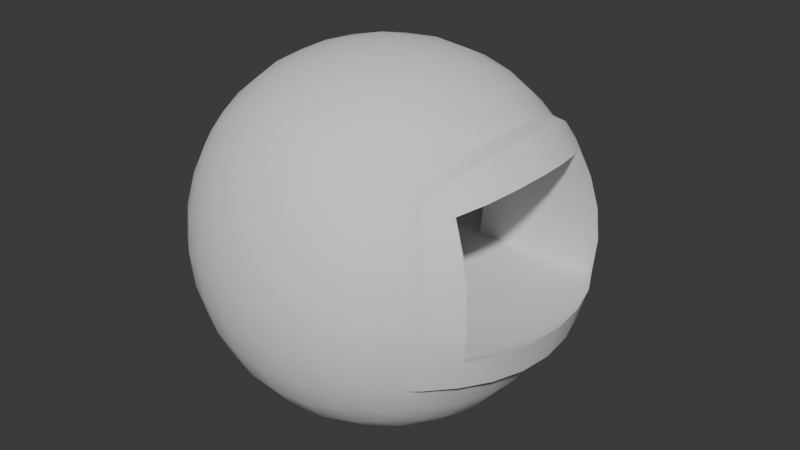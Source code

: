 # Source: PlanetaBalcon.blend  (saved by Blender 4.2.66; exported with 4.5.12 LTS)
import bpy
from mathutils import Matrix  # noqa: F401  (used for matrix-valued properties, if any)

bpy.ops.wm.read_factory_settings(use_empty=True)
scene = bpy.context.scene
scene.name = 'Scene'

# ---- collections
col_collection = bpy.data.collections.new('Collection'); scene.collection.children.link(col_collection)

# ---- node groups
ng_smooth_by_angle = bpy.data.node_groups.new('Smooth by Angle', 'GeometryNodeTree')
_s = ng_smooth_by_angle.interface.new_socket(name='Mesh', in_out='OUTPUT', socket_type='NodeSocketGeometry')
_s = ng_smooth_by_angle.interface.new_socket(name='Mesh', in_out='INPUT', socket_type='NodeSocketGeometry')
_s = ng_smooth_by_angle.interface.new_socket(name='Angle', in_out='INPUT', socket_type='NodeSocketFloat')
_s.subtype = 'ANGLE'
_s.default_value = 0.5236
_s.min_value = 0.0
_s.max_value = 3.142
_s.description = 'Maximum face angle for smooth edges'
_s = ng_smooth_by_angle.interface.new_socket(name='Ignore Sharpness', in_out='INPUT', socket_type='NodeSocketBool')
_s.force_non_field = True
ng_smooth_by_angle.description = 'Set the sharpness of mesh edges based on the angle between the neighboring faces'
ng_smooth_by_angle.is_modifier = True
_N = ng_smooth_by_angle.nodes; _L = ng_smooth_by_angle.links
n0 = _N.new('GeometryNodeSetShadeSmooth'); n0.name = 'Set Shade Smooth'; n0.location = (120, -80)
n0.domain = 'EDGE'
n1 = _N.new('GeometryNodeSetShadeSmooth'); n1.name = 'Set Shade Smooth.001'; n1.location = (300, -80)
n2 = _N.new('NodeGroupOutput'); n2.name = 'Group Output'; n2.location = (480, -80)
n3 = _N.new('GeometryNodeInputMeshEdgeAngle'); n3.name = 'Edge Angle'; n3.location = (-440, -240)
n4 = _N.new('NodeGroupInput'); n4.name = 'Group Input'; n4.location = (-80, -80)
n5 = _N.new('GeometryNodeInputEdgeSmooth'); n5.name = 'Is Edge Smooth'; n5.location = (-260, -120)
n6 = _N.new('GeometryNodeInputShadeSmooth'); n6.name = 'Is Shade Smooth'; n6.location = (-440, -397)
n7 = _N.new('FunctionNodeCompare'); n7.name = 'Compare'; n7.location = (-260, -260)
n7.operation = 'LESS_EQUAL'
n7.inputs[6].default_value = (0.0, 0.0, 0.0, 0.0)
n7.inputs[7].default_value = (0.0, 0.0, 0.0, 0.0)
n8 = _N.new('FunctionNodeBooleanMath'); n8.name = 'Boolean Math.001'; n8.location = (-80, -260)
n9 = _N.new('NodeGroupInput'); n9.name = 'Group Input.001'; n9.location = (-440, -329)
n10 = _N.new('NodeGroupInput'); n10.name = 'Group Input.002'; n10.location = (-259, -189)
n11 = _N.new('FunctionNodeBooleanMath'); n11.name = 'Boolean Math'; n11.location = (-80, -149)
n11.operation = 'OR'
n12 = _N.new('FunctionNodeBooleanMath'); n12.name = 'Boolean Math.002'; n12.location = (-260, -380)
n12.operation = 'OR'
n13 = _N.new('NodeGroupInput'); n13.name = 'Group Input.003'; n13.location = (-440, -460)
_L.new(n3.outputs[0], n7.inputs[0])
_L.new(n1.outputs[0], n2.inputs[0])
_L.new(n9.outputs[1], n7.inputs[1])
_L.new(n7.outputs[0], n8.inputs[0])
_L.new(n4.outputs[0], n0.inputs[0])
_L.new(n0.outputs[0], n1.inputs[0])
_L.new(n8.outputs[0], n0.inputs[2])
_L.new(n10.outputs[2], n11.inputs[1])
_L.new(n5.outputs[0], n11.inputs[0])
_L.new(n11.outputs[0], n0.inputs[1])
_L.new(n13.outputs[2], n12.inputs[1])
_L.new(n6.outputs[0], n12.inputs[0])
_L.new(n12.outputs[0], n8.inputs[1])
n2.is_active_output = True

# ---- world
world_world = bpy.data.worlds.new('World'); scene.world = world_world
world_world.use_nodes = True; world_world.node_tree.nodes.clear()
_N = world_world.node_tree.nodes; _L = world_world.node_tree.links
n0 = _N.new('ShaderNodeOutputWorld'); n0.name = 'World Output'; n0.location = (300, 300)
n1 = _N.new('ShaderNodeBackground'); n1.name = 'Background'; n1.location = (10, 300)
n1.inputs[0].default_value = (0.05088, 0.05088, 0.05088, 1.0)
_L.new(n1.outputs[0], n0.inputs[0])
n0.is_active_output = True
world_world.color = (0.05088, 0.05088, 0.05088)
world_world.sun_shadow_jitter_overblur = 0.0

# ---- meshes
me_cube_001 = bpy.data.meshes.new('Cube.001')
me_cube_001.from_pydata([(-5.0, -5.0, -5.0), (-5.0, -5.0, 5.0), (-5.0, 5.0, -5.0), (-5.0, 5.0, 5.0), (5.0, -5.0, -5.0), (5.0, -5.0, 5.0), (5.0, 5.0, -5.0), (5.0, 5.0, 5.0), (-5.351, 4.188, -5.351), (-5.729, 2.967, -5.729), (-5.996, 1.534, -5.996), (-6.096, -1.043e-07, -6.096), (-5.996, -1.534, -5.996), (-5.729, -2.966, -5.729), (-5.351, -4.188, -5.351), (-5.351, -5.351, -4.188), (-5.729, -5.729, -2.966), (-5.996, -5.996, -1.534), (-6.096, -6.096, -1.49e-08), (-5.996, -5.996, 1.534), (-5.729, -5.729, 2.967), (-5.351, -5.351, 4.188), (-5.351, -4.188, 5.351), (-5.729, -2.966, 5.729), (-5.996, -1.534, 5.996), (-6.096, -8.941e-08, 6.096), (-5.996, 1.534, 5.996), (-5.729, 2.966, 5.729), (-5.351, 4.188, 5.351), (-5.351, 5.351, 4.188), (-5.729, 5.729, 2.967), (-5.996, 5.996, 1.534), (-6.096, 6.096, -1.341e-07), (-5.996, 5.996, -1.534), (-5.729, 5.729, -2.966), (-5.351, 5.351, -4.188), (4.188, 5.351, -5.351), (2.967, 5.729, -5.729), (1.534, 5.996, -5.996), (2.533e-07, 6.096, -6.096), (-1.534, 5.996, -5.996), (-2.966, 5.729, -5.729), (-4.188, 5.351, -5.351), (-4.188, 5.351, 5.351), (-2.966, 5.729, 5.729), (-1.534, 5.996, 5.996), (-1.639e-07, 6.096, 6.096), (1.534, 5.996, 5.996), (2.966, 5.729, 5.729), (4.188, 5.351, 5.351), (5.351, 5.351, 4.188), (5.729, 5.729, 2.967), (5.996, 5.996, 1.534), (6.096, 6.096, -1.341e-07), (5.996, 5.996, -1.534), (5.729, 5.729, -2.966), (5.351, 5.351, -4.188), (5.351, -4.188, -5.351), (5.729, -2.966, -5.729), (5.996, -1.534, -5.996), (6.096, -1.341e-07, -6.096), (5.996, 1.534, -5.996), (5.729, 2.966, -5.729), (5.351, 4.188, -5.351), (5.351, 4.188, 5.351), (5.729, 2.966, 5.729), (5.996, 1.534, 5.996), (6.096, 1.639e-07, 6.096), (5.996, -1.534, 5.996), (5.729, -2.966, 5.729), (5.351, -4.188, 5.351), (5.351, -5.351, 4.188), (5.729, -5.729, 2.967), (5.996, -5.996, 1.534), (6.096, -6.096, -1.341e-07), (5.996, -5.996, -1.534), (5.729, -5.729, -2.966), (5.351, -5.351, -4.188), (-4.188, -5.351, -5.351), (-2.966, -5.729, -5.729), (-1.534, -5.996, -5.996), (-2.533e-07, -6.096, -6.096), (1.534, -5.996, -5.996), (2.966, -5.729, -5.729), (4.188, -5.351, -5.351), (4.188, -5.351, 5.351), (2.966, -5.729, 5.729), (1.534, -5.996, 5.996), (2.235e-07, -6.096, 6.096), (-1.534, -5.996, 5.996), (-2.966, -5.729, 5.729), (-4.188, -5.351, 5.351), (-6.105, -4.318, -4.318), (-6.641, -4.553, -3.03), (-6.98, -4.744, -1.561), (-7.099, -4.82, -2.515e-08), (-6.98, -4.744, 1.561), (-6.641, -4.553, 3.03), (-6.105, -4.318, 4.318), (-6.641, -3.03, -4.553), (-7.29, -3.162, -3.162), (-7.684, -3.281, -1.619), (-7.818, -3.331, -2.235e-08), (-7.684, -3.281, 1.619), (-7.29, -3.162, 3.162), (-6.641, -3.03, 4.553), (-6.98, -1.561, -4.744), (-7.684, -1.619, -3.281), (-8.109, -1.676, -1.676), (-8.251, -1.701, 8.941e-08), (-8.109, -1.676, 1.676), (-7.684, -1.619, 3.281), (-6.98, -1.561, 4.744), (-7.099, 1.956e-08, -4.82), (-7.818, 1.267e-07, -3.331), (-8.251, -9.313e-09, -1.701), (-8.395, -1.043e-07, 1.192e-07), (-8.251, -1.909e-07, 1.701), (-7.818, -1.863e-07, 3.331), (-7.099, -2.31e-07, 4.82), (-6.98, 1.561, -4.744), (-7.684, 1.619, -3.281), (-8.109, 1.676, -1.676), (-8.251, 1.701, 1.155e-07), (-8.109, 1.676, 1.676), (-7.684, 1.619, 3.281), (-6.98, 1.561, 4.744), (-6.641, 3.03, -4.553), (-7.29, 3.162, -3.162), (-7.684, 3.281, -1.619), (-7.818, 3.331, 0.0), (-7.684, 3.281, 1.619), (-7.29, 3.162, 3.162), (-6.641, 3.03, 4.553), (-6.105, 4.318, -4.318), (-6.641, 4.553, -3.03), (-6.98, 4.744, -1.561), (-7.099, 4.82, -9.127e-08), (-6.98, 4.744, 1.561), (-6.641, 4.553, 3.03), (-6.105, 4.318, 4.318), (-4.318, 6.105, -4.318), (-4.553, 6.641, -3.03), (-4.744, 6.98, -1.561), (-4.82, 7.099, -1.146e-07), (-4.744, 6.98, 1.561), (-4.553, 6.641, 3.03), (-4.318, 6.105, 4.318), (-3.03, 6.641, -4.553), (-3.162, 7.29, -3.162), (-3.281, 7.684, -1.619), (-3.331, 7.818, -5.215e-08), (-3.281, 7.684, 1.619), (-3.162, 7.29, 3.162), (-3.03, 6.641, 4.553), (-1.561, 6.98, -4.744), (-1.619, 7.684, -3.281), (-1.676, 8.109, -1.676), (-1.701, 8.251, 8.941e-08), (-1.676, 8.109, 1.676), (-1.619, 7.684, 3.281), (-1.561, 6.98, 4.744), (2.58e-07, 7.099, -4.82), (2.459e-07, 7.818, -3.331), (-9.313e-09, 8.251, -1.701), (-1.645, 4.553, 2.682), (-1.611, 1.676, -1.693), (-2.459e-07, 7.818, 3.331), (-2.328e-07, 7.099, 4.82), (1.561, 6.98, -4.744), (1.619, 7.684, -3.281), (1.676, 8.109, -1.676), (1.701, 8.251, 1.155e-07), (1.676, 8.109, 1.676), (1.619, 7.684, 3.281), (1.561, 6.98, 4.744), (3.03, 6.641, -4.553), (3.162, 7.29, -3.162), (3.281, 7.684, -1.619), (3.331, 7.818, 0.0), (3.281, 7.684, 1.619), (3.162, 7.29, 3.162), (3.03, 6.641, 4.553), (4.318, 6.105, -4.318), (4.553, 6.641, -3.03), (4.744, 6.98, -1.561), (4.82, 7.099, -9.127e-08), (4.744, 6.98, 1.561), (4.553, 6.641, 3.03), (4.318, 6.105, 4.318), (6.105, 4.318, -4.318), (6.641, 4.553, -3.03), (6.98, 4.744, -1.561), (7.099, 4.82, -1.146e-07), (6.98, 4.744, 1.561), (6.641, 4.553, 3.03), (6.105, 4.318, 4.318), (6.641, 3.03, -4.553), (7.29, 3.162, -3.162), (7.684, 3.281, -1.619), (6.641, 3.03, 4.553), (6.98, 1.561, -4.744), (7.684, 1.619, -3.281), (8.109, 1.676, -1.676), (6.98, 1.561, 4.744), (7.099, -2.58e-07, -4.82), (7.818, -2.459e-07, -3.331), (8.251, 9.313e-09, -1.701), (7.099, 2.328e-07, 4.82), (6.98, -1.561, -4.744), (7.684, -1.619, -3.281), (8.109, -1.676, -1.676), (6.98, -1.561, 4.744), (6.641, -3.03, -4.553), (7.29, -3.162, -3.162), (7.684, -3.281, -1.619), (6.641, -3.03, 4.553), (6.105, -4.318, -4.318), (6.641, -4.553, -3.03), (6.98, -4.744, -1.561), (7.099, -4.82, -9.127e-08), (6.98, -4.744, 1.561), (6.641, -4.553, 3.03), (6.105, -4.318, 4.318), (4.318, -6.105, -4.318), (4.553, -6.641, -3.03), (4.744, -6.98, -1.561), (4.82, -7.099, -1.146e-07), (4.744, -6.98, 1.561), (4.553, -6.641, 3.03), (4.318, -6.105, 4.318), (3.03, -6.641, -4.553), (3.162, -7.29, -3.162), (3.281, -7.684, -1.619), (3.331, -7.818, -5.215e-08), (3.281, -7.684, 1.619), (3.162, -7.29, 3.162), (3.03, -6.641, 4.553), (1.561, -6.98, -4.744), (1.619, -7.684, -3.281), (1.676, -8.109, -1.676), (1.701, -8.251, 8.941e-08), (1.676, -8.109, 1.676), (1.619, -7.684, 3.281), (1.561, -6.98, 4.744), (-2.58e-07, -7.099, -4.82), (-2.459e-07, -7.818, -3.331), (9.313e-09, -8.251, -1.701), (1.639e-07, -8.395, 1.192e-07), (3.101e-07, -8.251, 1.701), (2.459e-07, -7.818, 3.331), (2.328e-07, -7.099, 4.82), (-1.561, -6.98, -4.744), (-1.619, -7.684, -3.281), (-1.676, -8.109, -1.676), (-1.701, -8.251, 1.192e-07), (-1.676, -8.109, 1.676), (-1.619, -7.684, 3.281), (-1.561, -6.98, 4.744), (-3.03, -6.641, -4.553), (-3.162, -7.29, -3.162), (-3.281, -7.684, -1.619), (-3.331, -7.818, 2.98e-08), (-3.281, -7.684, 1.619), (-3.162, -7.29, 3.162), (-3.03, -6.641, 4.553), (-4.318, -6.105, -4.318), (-4.553, -6.641, -3.03), (-4.744, -6.98, -1.561), (-4.82, -7.099, -1.863e-09), (-4.744, -6.98, 1.561), (-4.553, -6.641, 3.03), (-4.318, -6.105, 4.318), (-4.318, 4.318, -6.105), (-3.03, 4.553, -6.641), (-1.561, 4.744, -6.98), (1.518e-07, 4.82, -7.099), (1.561, 4.744, -6.98), (3.03, 4.553, -6.641), (4.318, 4.318, -6.105), (-4.553, 3.03, -6.641), (-3.162, 3.162, -7.29), (-1.619, 3.281, -7.684), (8.196e-08, 3.331, -7.818), (1.619, 3.281, -7.684), (3.162, 3.162, -7.29), (4.553, 3.03, -6.641), (-4.744, 1.561, -6.98), (-3.281, 1.619, -7.684), (-1.676, 1.676, -8.109), (8.754e-08, 1.701, -8.251), (1.676, 1.676, -8.109), (3.281, 1.619, -7.684), (4.744, 1.561, -6.98), (-4.82, -7.916e-08, -7.099), (-3.331, -7.451e-09, -7.818), (-1.701, 1.285e-07, -8.251), (7.451e-08, 2.831e-07, -8.395), (1.701, 3.697e-07, -8.251), (3.331, 2.459e-07, -7.818), (4.82, 5.402e-08, -7.099), (-4.744, -1.561, -6.98), (-3.281, -1.619, -7.684), (-1.676, -1.676, -8.109), (-5.588e-09, -1.701, -8.251), (1.676, -1.676, -8.109), (3.281, -1.619, -7.684), (4.744, -1.561, -6.98), (-4.553, -3.03, -6.641), (-3.162, -3.162, -7.29), (-1.619, -3.281, -7.684), (-7.451e-08, -3.331, -7.818), (1.619, -3.281, -7.684), (3.162, -3.162, -7.29), (4.553, -3.03, -6.641), (-4.318, -4.318, -6.105), (-3.03, -4.553, -6.641), (-1.561, -4.744, -6.98), (-1.844e-07, -4.82, -7.099), (1.561, -4.744, -6.98), (3.03, -4.553, -6.641), (4.318, -4.318, -6.105), (4.318, 4.318, 6.105), (3.03, 4.553, 6.641), (1.561, 4.744, 6.98), (-3.446e-08, 4.82, 7.099), (-1.561, 4.744, 6.98), (-3.03, 4.553, 6.641), (-4.318, 4.318, 6.105), (4.553, 3.03, 6.641), (3.162, 3.162, 7.29), (1.619, 3.281, 7.684), (-7.451e-09, 3.331, 7.818), (-1.619, 3.281, 7.684), (-3.162, 3.162, 7.29), (-4.553, 3.03, 6.641), (4.744, 1.561, 6.98), (3.281, 1.619, 7.684), (1.676, 1.676, 8.109), (-8.754e-08, 1.701, 8.251), (-1.676, 1.676, 8.109), (-3.281, 1.619, 7.684), (-4.744, 1.561, 6.98), (4.82, -7.916e-08, 7.099), (3.331, -1.863e-07, 7.818), (1.701, 9.313e-09, 8.251), (-1.043e-07, 1.639e-07, 8.395), (-1.701, 3.101e-07, 8.251), (-3.331, 2.459e-07, 7.818), (-4.82, 1.127e-07, 7.099), (4.744, -1.561, 6.98), (3.281, -1.619, 7.684), (1.676, -1.676, 8.109), (-5.588e-08, -1.701, 8.251), (-1.676, -1.676, 8.109), (-3.281, -1.619, 7.684), (-4.744, -1.561, 6.98), (4.553, -3.03, 6.641), (3.162, -3.162, 7.29), (1.619, -3.281, 7.684), (5.96e-08, -3.331, 7.818), (-1.619, -3.281, 7.684), (-3.162, -3.162, 7.29), (-4.553, -3.03, 6.641), (4.318, -4.318, 6.105), (3.03, -4.553, 6.641), (1.561, -4.744, 6.98), (1.406e-07, -4.82, 7.099), (-1.561, -4.744, 6.98), (-3.03, -4.553, 6.641), (-4.318, -4.318, 6.105), (-2.7, 4.744, -1.691), (-2.671, 4.82, -0.3862), (-2.643, 4.744, 1.175), (-2.566, 4.553, 2.644), (-0.8738, 4.318, 3.931), (-2.695, 3.281, -1.7), (-0.3371, 3.03, 4.167), (-2.691, 1.676, -1.695), (0.001827, 1.561, 4.358), (-2.693, -7.547e-08, -1.695), (0.1211, 1.48e-07, 4.434), (-2.691, -1.676, -1.695), (0.001827, -1.561, 4.358), (-2.695, -3.281, -1.7), (-0.3371, -3.03, 4.167), (-2.7, -4.744, -1.691), (-2.671, -4.82, -0.3862), (-2.643, -4.744, 1.175), (-2.566, -4.553, 2.644), (-0.8738, -4.318, 3.931), (-2.643, 0.0, 1.175), (-2.566, 0.0, 2.644), (-2.671, -4.768e-07, -0.3862), (-2.643, 1.612, 1.175), (-2.566, 1.547, 2.644), (-2.671, 1.638, -0.3862), (-2.643, 3.178, 1.175), (-2.566, 3.05, 2.644), (-2.671, 3.229, -0.3862), (-2.643, -1.54, 1.175), (-2.566, -1.478, 2.644), (-2.671, -1.565, -0.3862), (-2.643, -3.142, 1.175), (-2.566, -3.015, 2.644), (-2.671, -3.192, -0.3862), (5.728, 4.834, 4.964), (6.079, 5.174, 4.182), (6.457, 5.539, 3.003), (6.724, 5.797, 1.622), (6.824, 5.893, 0.1428), (6.724, 5.797, -1.336), (6.457, 5.539, -2.718), (6.079, 4.05, 5.303), (6.457, 2.868, 5.668), (6.724, 1.483, 5.925), (6.824, 1.821e-07, 6.021), (6.724, -1.483, 5.925), (6.457, -2.868, 5.668), (6.079, -4.05, 5.303), (5.728, -4.834, 4.964), (6.079, -5.174, 4.182), (6.457, -5.539, 3.003), (6.724, -5.797, 1.622), (6.824, -5.893, 0.1428), (6.724, -5.797, -1.336), (6.457, -5.539, -2.718), (7.369, 4.402, -2.779), (7.708, 4.587, -1.362), (7.828, 4.66, 0.1428), (7.708, 4.587, 1.648), (7.369, 4.402, 3.064), (6.833, 4.174, 4.306), (8.018, 3.057, -2.906), (8.412, 3.172, -1.419), (7.369, 2.929, 4.533), (8.412, 1.565, -3.021), (8.837, 1.62, -1.473), (7.708, 1.509, 4.717), (8.546, -2.141e-07, -3.07), (8.979, 3.259e-08, -1.498), (7.828, 2.487e-07, 4.791), (8.412, -1.565, -3.021), (8.837, -1.62, -1.473), (7.708, -1.509, 4.717), (8.018, -3.057, -2.906), (8.412, -3.172, -1.419), (7.369, -2.929, 4.533), (7.369, -4.402, -2.779), (7.708, -4.587, -1.362), (6.833, -4.174, 4.306), (7.828, -4.66, 0.1428), (7.708, -4.587, 1.648), (7.369, -4.402, 3.064), (-0.02992, -5.484e-08, -1.697), (-0.344, -4.744, -1.659), (-0.06282, 1.676, -1.69), (-0.3252, 4.553, 2.738), (1.361, -3.03, 4.261), (-0.176, 4.318, 3.97), (-1.732, -4.744, -1.678), (0.8245, 4.318, 4.025), (-0.344, 4.744, -1.659), (-0.06282, -1.676, -1.69), (-0.2933, -4.82, -0.2922), (1.7, -1.561, 4.452), (-1.681, 4.744, 1.213), (0.3607, -3.03, 4.205), (0.3607, 3.03, 4.205), (-1.599, -6.699e-08, -1.696), (-1.694, 4.82, -0.3476), (-0.176, -4.318, 3.97), (0.6997, 1.561, 4.396), (-1.657, -3.281, -1.692), (-1.611, -1.676, -1.693), (-1.657, 3.281, -1.692), (-1.732, 4.744, -1.678), (-1.645, -4.553, 2.682), (-1.681, -4.744, 1.213), (-1.694, -4.82, -0.3476), (0.8189, 1.565e-07, 4.472), (0.6997, -1.561, 4.396), (2.249, 4.318, 4.104), (2.786, -3.03, 4.34), (2.786, 3.03, 4.34), (2.249, -4.318, 4.104), (3.125, 1.561, 4.531), (1.95, -3.281, -1.664), (1.95, 3.281, -1.664), (1.555, -4.553, 2.816), (1.664, -4.744, 1.348), (3.244, 1.86e-07, 4.607), (1.664, 4.744, 1.348), (1.555, 4.553, 2.816), (2.142, 1.676, -1.686), (1.633, -4.744, -1.633), (2.205, -3.752e-08, -1.698), (1.702, 4.82, -0.2134), (2.142, -1.676, -1.686), (1.633, 4.744, -1.633), (1.702, -4.82, -0.2134), (3.125, -1.561, 4.531), (1.361, 3.03, 4.261), (0.8245, -4.318, 4.025), (1.7, 1.561, 4.452), (-0.1692, -3.281, -1.68), (-0.1692, 3.281, -1.68), (-0.3252, -4.553, 2.738), (-0.3013, -4.744, 1.269), (1.819, 1.687e-07, 4.528), (-1.619, 7.684, -3.281), (-1.676, 8.109, -1.676), (2.459e-07, 7.818, -3.331), (-9.313e-09, 8.251, -1.701), (1.619, 7.684, -3.281), (1.676, 8.109, -1.676), (-1.619, 8.472, -2.752), (-1.676, 9.349, -1.676), (2.459e-07, 8.606, -2.803), (-9.313e-09, 9.491, -1.701), (1.619, 8.472, -2.752), (1.676, 9.349, -1.676)], [], [(92, 93, 100, 99), (93, 94, 101, 100), (94, 95, 102, 101), (95, 96, 103, 102), (96, 97, 104, 103), (97, 98, 105, 104), (99, 100, 107, 106), (100, 101, 108, 107), (101, 102, 109, 108), (102, 103, 110, 109), (103, 104, 111, 110), (104, 105, 112, 111), (106, 107, 114, 113), (107, 108, 115, 114), (108, 109, 116, 115), (109, 110, 117, 116), (110, 111, 118, 117), (111, 112, 119, 118), (113, 114, 121, 120), (114, 115, 122, 121), (115, 116, 123, 122), (116, 117, 124, 123), (117, 118, 125, 124), (118, 119, 126, 125), (120, 121, 128, 127), (121, 122, 129, 128), (122, 123, 130, 129), (123, 124, 131, 130), (124, 125, 132, 131), (125, 126, 133, 132), (127, 128, 135, 134), (128, 129, 136, 135), (129, 130, 137, 136), (130, 131, 138, 137), (131, 132, 139, 138), (132, 133, 140, 139), (0, 15, 92, 14), (15, 16, 93, 92), (16, 17, 94, 93), (17, 18, 95, 94), (18, 19, 96, 95), (19, 20, 97, 96), (20, 21, 98, 97), (21, 1, 22, 98), (98, 22, 23, 105), (105, 23, 24, 112), (112, 24, 25, 119), (119, 25, 26, 126), (126, 26, 27, 133), (133, 27, 28, 140), (140, 28, 3, 29), (139, 140, 29, 30), (138, 139, 30, 31), (137, 138, 31, 32), (136, 137, 32, 33), (135, 136, 33, 34), (134, 135, 34, 35), (8, 134, 35, 2), (9, 127, 134, 8), (10, 120, 127, 9), (11, 113, 120, 10), (12, 106, 113, 11), (13, 99, 106, 12), (14, 92, 99, 13), (141, 142, 149, 148), (142, 143, 150, 149), (143, 144, 151, 150), (144, 145, 152, 151), (145, 146, 153, 152), (146, 147, 154, 153), (148, 149, 156, 155), (149, 150, 157, 156), (150, 151, 158, 157), (151, 152, 159, 158), (152, 153, 160, 159), (153, 154, 161, 160), (155, 156, 163, 162), (157, 164, 513, 511), (501, 483, 458, 465), (484, 486, 504, 502), (483, 485, 503, 458), (160, 161, 168, 167), (162, 163, 170, 169), (164, 171, 515, 513), (493, 482, 461, 457), (498, 496, 454, 463), (495, 487, 505, 455), (167, 168, 175, 174), (169, 170, 177, 176), (170, 171, 178, 177), (171, 172, 179, 178), (172, 173, 180, 179), (173, 174, 181, 180), (174, 175, 182, 181), (176, 177, 184, 183), (177, 178, 185, 184), (178, 179, 186, 185), (179, 180, 187, 186), (180, 181, 188, 187), (181, 182, 189, 188), (2, 35, 141, 42), (35, 34, 142, 141), (34, 33, 143, 142), (33, 32, 144, 143), (32, 31, 145, 144), (31, 30, 146, 145), (30, 29, 147, 146), (29, 3, 43, 147), (147, 43, 44, 154), (154, 44, 45, 161), (161, 45, 46, 168), (168, 46, 47, 175), (175, 47, 48, 182), (182, 48, 49, 189), (189, 49, 7, 50), (188, 189, 50, 51), (187, 188, 51, 52), (186, 187, 52, 53), (185, 186, 53, 54), (184, 185, 54, 55), (183, 184, 55, 56), (36, 183, 56, 6), (37, 176, 183, 36), (38, 169, 176, 37), (39, 162, 169, 38), (40, 155, 162, 39), (41, 148, 155, 40), (42, 141, 148, 41), (190, 191, 198, 197), (212, 208, 441, 444), (197, 198, 202, 201), (216, 212, 444, 447), (460, 473, 384, 386), (166, 475, 376, 378), (479, 460, 386, 387), (165, 459, 375, 374), (201, 202, 206, 205), (70, 5, 420, 419), (481, 467, 385, 383), (459, 468, 377, 375), (469, 166, 378, 380), (466, 165, 374, 373), (205, 206, 210, 209), (206, 202, 436, 439), (470, 466, 373, 372), (467, 471, 390, 385), (468, 472, 379, 377), (474, 469, 380, 382), (209, 210, 214, 213), (223, 216, 447, 450), (476, 470, 372, 371), (471, 477, 389, 390), (472, 480, 381, 379), (473, 474, 382, 384), (213, 214, 218, 217), (196, 195, 431, 432), (475, 476, 371, 376), (477, 478, 388, 389), (478, 479, 387, 388), (480, 481, 383, 381), (6, 56, 190, 63), (56, 55, 191, 190), (69, 70, 419, 418), (76, 218, 448, 426), (195, 194, 430, 431), (68, 69, 418, 417), (194, 193, 429, 430), (67, 68, 417, 416), (207, 211, 443, 440), (193, 192, 428, 429), (211, 215, 446, 443), (66, 67, 416, 415), (204, 200, 435, 438), (215, 219, 449, 446), (210, 206, 439, 442), (55, 54, 411, 412), (214, 210, 442, 445), (65, 66, 415, 414), (199, 203, 437, 434), (218, 214, 445, 448), (217, 218, 76, 77), (57, 217, 77, 4), (58, 213, 217, 57), (59, 209, 213, 58), (60, 205, 209, 59), (61, 201, 205, 60), (62, 197, 201, 61), (63, 190, 197, 62), (224, 225, 232, 231), (225, 226, 233, 232), (226, 227, 234, 233), (227, 228, 235, 234), (228, 229, 236, 235), (229, 230, 237, 236), (231, 232, 239, 238), (232, 233, 240, 239), (233, 234, 241, 240), (234, 235, 242, 241), (235, 236, 243, 242), (236, 237, 244, 243), (238, 239, 246, 245), (239, 240, 247, 246), (240, 241, 248, 247), (241, 242, 249, 248), (242, 243, 250, 249), (243, 244, 251, 250), (245, 246, 253, 252), (246, 247, 254, 253), (247, 248, 255, 254), (248, 249, 256, 255), (249, 250, 257, 256), (250, 251, 258, 257), (252, 253, 260, 259), (253, 254, 261, 260), (254, 255, 262, 261), (255, 256, 263, 262), (256, 257, 264, 263), (257, 258, 265, 264), (259, 260, 267, 266), (260, 261, 268, 267), (261, 262, 269, 268), (262, 263, 270, 269), (263, 264, 271, 270), (264, 265, 272, 271), (4, 77, 224, 84), (77, 76, 225, 224), (76, 75, 226, 225), (75, 74, 227, 226), (74, 73, 228, 227), (73, 72, 229, 228), (72, 71, 230, 229), (71, 5, 85, 230), (230, 85, 86, 237), (237, 86, 87, 244), (244, 87, 88, 251), (251, 88, 89, 258), (258, 89, 90, 265), (265, 90, 91, 272), (272, 91, 1, 21), (271, 272, 21, 20), (270, 271, 20, 19), (269, 270, 19, 18), (268, 269, 18, 17), (267, 268, 17, 16), (266, 267, 16, 15), (78, 266, 15, 0), (79, 259, 266, 78), (80, 252, 259, 79), (81, 245, 252, 80), (82, 238, 245, 81), (83, 231, 238, 82), (84, 224, 231, 83), (273, 274, 281, 280), (274, 275, 282, 281), (275, 276, 283, 282), (276, 277, 284, 283), (277, 278, 285, 284), (278, 279, 286, 285), (280, 281, 288, 287), (281, 282, 289, 288), (282, 283, 290, 289), (283, 284, 291, 290), (284, 285, 292, 291), (285, 286, 293, 292), (287, 288, 295, 294), (288, 289, 296, 295), (289, 290, 297, 296), (290, 291, 298, 297), (291, 292, 299, 298), (292, 293, 300, 299), (294, 295, 302, 301), (295, 296, 303, 302), (296, 297, 304, 303), (297, 298, 305, 304), (298, 299, 306, 305), (299, 300, 307, 306), (301, 302, 309, 308), (302, 303, 310, 309), (303, 304, 311, 310), (304, 305, 312, 311), (305, 306, 313, 312), (306, 307, 314, 313), (308, 309, 316, 315), (309, 310, 317, 316), (310, 311, 318, 317), (311, 312, 319, 318), (312, 313, 320, 319), (313, 314, 321, 320), (2, 42, 273, 8), (42, 41, 274, 273), (41, 40, 275, 274), (40, 39, 276, 275), (39, 38, 277, 276), (38, 37, 278, 277), (37, 36, 279, 278), (36, 6, 63, 279), (279, 63, 62, 286), (286, 62, 61, 293), (293, 61, 60, 300), (300, 60, 59, 307), (307, 59, 58, 314), (314, 58, 57, 321), (321, 57, 4, 84), (320, 321, 84, 83), (319, 320, 83, 82), (318, 319, 82, 81), (317, 318, 81, 80), (316, 317, 80, 79), (315, 316, 79, 78), (14, 315, 78, 0), (13, 308, 315, 14), (12, 301, 308, 13), (11, 294, 301, 12), (10, 287, 294, 11), (9, 280, 287, 10), (8, 273, 280, 9), (322, 323, 330, 329), (323, 324, 331, 330), (324, 325, 332, 331), (325, 326, 333, 332), (326, 327, 334, 333), (327, 328, 335, 334), (329, 330, 337, 336), (330, 331, 338, 337), (331, 332, 339, 338), (332, 333, 340, 339), (333, 334, 341, 340), (334, 335, 342, 341), (336, 337, 344, 343), (337, 338, 345, 344), (338, 339, 346, 345), (339, 340, 347, 346), (340, 341, 348, 347), (341, 342, 349, 348), (343, 344, 351, 350), (344, 345, 352, 351), (345, 346, 353, 352), (346, 347, 354, 353), (347, 348, 355, 354), (348, 349, 356, 355), (350, 351, 358, 357), (351, 352, 359, 358), (352, 353, 360, 359), (353, 354, 361, 360), (354, 355, 362, 361), (355, 356, 363, 362), (357, 358, 365, 364), (358, 359, 366, 365), (359, 360, 367, 366), (360, 361, 368, 367), (361, 362, 369, 368), (362, 363, 370, 369), (7, 49, 322, 64), (49, 48, 323, 322), (48, 47, 324, 323), (47, 46, 325, 324), (46, 45, 326, 325), (45, 44, 327, 326), (44, 43, 328, 327), (43, 3, 28, 328), (328, 28, 27, 335), (335, 27, 26, 342), (342, 26, 25, 349), (349, 25, 24, 356), (356, 24, 23, 363), (363, 23, 22, 370), (370, 22, 1, 91), (369, 370, 91, 90), (368, 369, 90, 89), (367, 368, 89, 88), (366, 367, 88, 87), (365, 366, 87, 86), (364, 365, 86, 85), (70, 364, 85, 5), (69, 357, 364, 70), (68, 350, 357, 69), (67, 343, 350, 68), (66, 336, 343, 67), (65, 329, 336, 66), (64, 322, 329, 65), (404, 389, 388, 403), (403, 388, 387, 405), (394, 391, 393, 396), (395, 392, 391, 394), (398, 395, 394, 397), (397, 394, 396, 399), (373, 397, 399, 372), (374, 398, 397, 373), (391, 400, 402, 393), (392, 401, 400, 391), (400, 403, 405, 402), (401, 404, 403, 400), (386, 384, 405, 387), (384, 382, 402, 405), (382, 380, 393, 402), (380, 378, 396, 393), (378, 376, 399, 396), (372, 399, 376, 371), (390, 389, 404, 385), (385, 404, 401, 383), (374, 375, 377, 398), (379, 395, 398, 377), (381, 392, 395, 379), (383, 401, 392, 381), (427, 428, 434, 433), (433, 434, 437, 436), (436, 437, 440, 439), (439, 440, 443, 442), (442, 443, 446, 445), (445, 446, 449, 448), (412, 411, 428, 427), (411, 410, 429, 428), (410, 409, 430, 429), (409, 408, 431, 430), (408, 407, 432, 431), (407, 406, 413, 432), (432, 413, 414, 435), (435, 414, 415, 438), (438, 415, 416, 441), (441, 416, 417, 444), (444, 417, 418, 447), (447, 418, 419, 450), (450, 419, 420, 421), (453, 450, 421, 422), (452, 453, 422, 423), (451, 452, 423, 424), (449, 451, 424, 425), (448, 449, 425, 426), (203, 207, 440, 437), (5, 71, 421, 420), (198, 191, 427, 433), (208, 204, 438, 441), (71, 72, 422, 421), (192, 199, 434, 428), (219, 220, 451, 449), (72, 73, 423, 422), (200, 196, 432, 435), (220, 221, 452, 451), (50, 7, 406, 407), (73, 74, 424, 423), (221, 222, 453, 452), (51, 50, 407, 408), (74, 75, 425, 424), (222, 223, 450, 453), (52, 51, 408, 409), (75, 76, 426, 425), (7, 64, 413, 406), (53, 52, 409, 410), (202, 198, 433, 436), (64, 65, 414, 413), (191, 55, 412, 427), (54, 53, 410, 411), (504, 509, 480, 472), (505, 463, 474, 473), (506, 462, 476, 475), (507, 508, 478, 477), (508, 464, 479, 478), (509, 465, 481, 480), (500, 495, 455, 464), (482, 484, 502, 461), (494, 488, 506, 456), (496, 494, 456, 454), (503, 507, 477, 471), (485, 489, 507, 503), (463, 454, 469, 474), (502, 504, 472, 468), (458, 503, 471, 467), (491, 501, 465, 509), (490, 500, 464, 508), (454, 456, 166, 469), (461, 502, 468, 459), (465, 458, 467, 481), (457, 461, 459, 165), (464, 455, 460, 479), (456, 506, 475, 166), (455, 505, 473, 460), (219, 215, 487, 495), (203, 199, 488, 494), (220, 219, 495, 500), (195, 196, 482, 493), (212, 216, 483, 501), (196, 200, 484, 482), (207, 203, 494, 496), (194, 195, 493, 492), (193, 194, 492, 497), (216, 223, 485, 483), (200, 204, 486, 484), (211, 207, 496, 498), (192, 193, 497, 499), (223, 222, 489, 485), (208, 212, 501, 491), (221, 220, 500, 490), (222, 221, 490, 489), (199, 192, 499, 488), (215, 211, 498, 487), (204, 208, 491, 486), (489, 490, 508, 507), (488, 499, 462, 506), (487, 498, 463, 505), (486, 491, 509, 504), (167, 174, 493, 457), (160, 167, 457, 165), (159, 160, 165, 466), (158, 159, 466, 470), (157, 158, 470, 476), (171, 499, 497, 172), (172, 497, 492, 173), (173, 492, 493, 174), (157, 476, 462, 164), (164, 462, 499, 171), (512, 510, 516, 518), (513, 515, 521, 519), (170, 163, 512, 514), (163, 156, 510, 512), (171, 170, 514, 515), (156, 157, 511, 510), (516, 517, 519, 518), (518, 519, 521, 520), (515, 514, 520, 521), (514, 512, 518, 520), (511, 513, 519, 517), (510, 511, 517, 516)])
me_cube_001.polygons.foreach_set('use_smooth', [True] * 522)
_uv = me_cube_001.uv_layers.new(name='UVMap')
_uv.uv.foreach_set('vector', [0.6584, 0.5878, 0.6504, 0.5561, 0.6853, 0.5571, 0.6908, 0.5915, 0.6504, 0.5561, 0.6433, 0.5198, 0.6798, 0.5188, 0.6853, 0.5571, 0.6433, 0.5198, 0.6389, 0.481, 0.6759, 0.4786, 0.6798, 0.5188, 0.6389, 0.481, 0.6383, 0.442, 0.6746, 0.4382, 0.6759, 0.4786, 0.6383, 0.442, 0.6407, 0.4052, 0.6751, 0.3996, 0.6746, 0.4382, 0.6407, 0.4052, 0.6445, 0.3727, 0.6762, 0.3648, 0.6751, 0.3996, 0.6908, 0.5915, 0.6853, 0.5571, 0.7239, 0.5575, 0.7277, 0.5939, 0.6853, 0.5571, 0.6798, 0.5188, 0.7199, 0.5176, 0.7239, 0.5575, 0.6798, 0.5188, 0.6759, 0.4786, 0.7165, 0.4759, 0.7199, 0.5176, 0.6759, 0.4786, 0.6746, 0.4382, 0.7145, 0.4342, 0.7165, 0.4759, 0.6746, 0.4382, 0.6751, 0.3996, 0.7133, 0.3941, 0.7145, 0.4342, 0.6751, 0.3996, 0.6762, 0.3648, 0.7124, 0.3576, 0.7133, 0.3941, 0.7277, 0.5939, 0.7239, 0.5575, 0.7643, 0.5562, 0.7667, 0.5933, 0.7239, 0.5575, 0.7199, 0.5176, 0.7616, 0.5155, 0.7643, 0.5562, 0.7199, 0.5176, 0.7165, 0.4759, 0.7589, 0.4732, 0.7616, 0.5155, 0.7165, 0.4759, 0.7145, 0.4342, 0.7561, 0.4308, 0.7589, 0.4732, 0.7145, 0.4342, 0.7133, 0.3941, 0.7535, 0.3902, 0.7561, 0.4308, 0.7133, 0.3941, 0.7124, 0.3576, 0.7512, 0.3532, 0.7535, 0.3902, 0.7667, 0.5933, 0.7643, 0.5562, 0.8045, 0.5523, 0.8054, 0.5889, 0.7643, 0.5562, 0.7616, 0.5155, 0.8033, 0.5122, 0.8045, 0.5523, 0.7616, 0.5155, 0.7589, 0.4732, 0.8012, 0.4704, 0.8033, 0.5122, 0.7589, 0.4732, 0.7561, 0.4308, 0.7979, 0.4288, 0.8012, 0.4704, 0.7561, 0.4308, 0.7535, 0.3902, 0.7939, 0.3889, 0.7979, 0.4288, 0.7535, 0.3902, 0.7512, 0.3532, 0.7902, 0.3526, 0.7939, 0.3889, 0.8054, 0.5889, 0.8045, 0.5523, 0.8427, 0.5469, 0.8417, 0.5818, 0.8045, 0.5523, 0.8033, 0.5122, 0.8432, 0.5082, 0.8427, 0.5469, 0.8033, 0.5122, 0.8012, 0.4704, 0.8419, 0.4678, 0.8432, 0.5082, 0.8012, 0.4704, 0.7979, 0.4288, 0.838, 0.4276, 0.8419, 0.4678, 0.7979, 0.4288, 0.7939, 0.3889, 0.8326, 0.3894, 0.838, 0.4276, 0.7939, 0.3889, 0.7902, 0.3526, 0.8271, 0.355, 0.8326, 0.3894, 0.8417, 0.5818, 0.8427, 0.5469, 0.8772, 0.5414, 0.8734, 0.5739, 0.8427, 0.5469, 0.8432, 0.5082, 0.8796, 0.5045, 0.8772, 0.5414, 0.8432, 0.5082, 0.8419, 0.4678, 0.8789, 0.4655, 0.8796, 0.5045, 0.8419, 0.4678, 0.838, 0.4276, 0.8745, 0.4267, 0.8789, 0.4655, 0.838, 0.4276, 0.8326, 0.3894, 0.8674, 0.3905, 0.8745, 0.4267, 0.8326, 0.3894, 0.8271, 0.355, 0.8595, 0.3588, 0.8674, 0.3905, 0.6425, 0.6059, 0.6325, 0.5863, 0.6584, 0.5878, 0.6633, 0.6134, 0.6325, 0.5863, 0.6211, 0.5564, 0.6504, 0.5561, 0.6584, 0.5878, 0.6211, 0.5564, 0.6121, 0.5212, 0.6433, 0.5198, 0.6504, 0.5561, 0.6121, 0.5212, 0.6072, 0.4831, 0.6389, 0.481, 0.6433, 0.5198, 0.6072, 0.4831, 0.6072, 0.4448, 0.6383, 0.442, 0.6389, 0.481, 0.6072, 0.4448, 0.6115, 0.4087, 0.6407, 0.4052, 0.6383, 0.442, 0.6115, 0.4087, 0.619, 0.3777, 0.6445, 0.3727, 0.6407, 0.4052, 0.619, 0.3777, 0.6264, 0.3569, 0.6461, 0.3468, 0.6445, 0.3727, 0.6445, 0.3727, 0.6461, 0.3468, 0.6759, 0.3354, 0.6762, 0.3648, 0.6762, 0.3648, 0.6759, 0.3354, 0.7111, 0.3265, 0.7124, 0.3576, 0.7124, 0.3576, 0.7111, 0.3265, 0.7491, 0.3215, 0.7512, 0.3532, 0.7512, 0.3532, 0.7491, 0.3215, 0.7875, 0.3215, 0.7902, 0.3526, 0.7902, 0.3526, 0.7875, 0.3215, 0.8236, 0.3259, 0.8271, 0.355, 0.8271, 0.355, 0.8236, 0.3259, 0.8547, 0.3334, 0.8595, 0.3588, 0.8595, 0.3588, 0.8547, 0.3334, 0.8754, 0.3408, 0.8855, 0.3604, 0.8674, 0.3905, 0.8595, 0.3588, 0.8855, 0.3604, 0.8969, 0.3902, 0.8745, 0.4267, 0.8674, 0.3905, 0.8969, 0.3902, 0.9058, 0.4255, 0.8789, 0.4655, 0.8745, 0.4267, 0.9058, 0.4255, 0.9107, 0.4635, 0.8796, 0.5045, 0.8789, 0.4655, 0.9107, 0.4635, 0.9107, 0.5019, 0.8772, 0.5414, 0.8796, 0.5045, 0.9107, 0.5019, 0.9064, 0.538, 0.8734, 0.5739, 0.8772, 0.5414, 0.9064, 0.538, 0.899, 0.569, 0.8719, 0.5999, 0.8734, 0.5739, 0.899, 0.569, 0.8916, 0.5898, 0.8421, 0.6112, 0.8417, 0.5818, 0.8734, 0.5739, 0.8719, 0.5999, 0.8068, 0.6202, 0.8054, 0.5889, 0.8417, 0.5818, 0.8421, 0.6112, 0.7688, 0.6251, 0.7667, 0.5933, 0.8054, 0.5889, 0.8068, 0.6202, 0.7304, 0.6251, 0.7277, 0.5939, 0.7667, 0.5933, 0.7688, 0.6251, 0.6943, 0.6208, 0.6908, 0.5915, 0.7277, 0.5939, 0.7304, 0.6251, 0.6633, 0.6134, 0.6584, 0.5878, 0.6908, 0.5915, 0.6943, 0.6208, 0.3409, 0.3728, 0.3729, 0.3647, 0.3724, 0.3993, 0.3375, 0.4051, 0.3729, 0.3647, 0.4094, 0.3574, 0.4108, 0.3937, 0.3724, 0.3993, 0.4094, 0.3574, 0.4482, 0.3529, 0.4511, 0.3897, 0.4108, 0.3937, 0.4482, 0.3529, 0.4871, 0.3523, 0.4914, 0.3884, 0.4511, 0.3897, 0.4871, 0.3523, 0.5237, 0.3548, 0.5298, 0.389, 0.4914, 0.3884, 0.5237, 0.3548, 0.5558, 0.3587, 0.5642, 0.3902, 0.5298, 0.389, 0.3375, 0.4051, 0.3724, 0.3993, 0.3722, 0.4378, 0.3354, 0.4419, 0.3724, 0.3993, 0.4108, 0.3937, 0.4124, 0.4336, 0.3722, 0.4378, 0.4108, 0.3937, 0.4511, 0.3897, 0.4541, 0.4302, 0.4124, 0.4336, 0.4511, 0.3897, 0.4914, 0.3884, 0.4958, 0.4281, 0.4541, 0.4302, 0.4914, 0.3884, 0.5298, 0.389, 0.5355, 0.4271, 0.4958, 0.4281, 0.5298, 0.389, 0.5642, 0.3902, 0.5716, 0.4264, 0.5355, 0.4271, 0.3354, 0.4419, 0.3722, 0.4378, 0.3737, 0.4781, 0.3362, 0.4808, 0.2915, 0.3217, 0.2915, 0.3217, 0.2915, 0.3217, 0.2915, 0.3217, 0.4565, 0.7603, 0.4931, 0.7693, 0.4931, 0.8048, 0.4565, 0.7959, 0.3419, 0.7693, 0.3786, 0.7603, 0.3786, 0.7959, 0.3419, 0.8048, 0.4931, 0.7693, 0.5252, 0.7833, 0.5252, 0.8188, 0.4931, 0.8048, 0.5355, 0.4271, 0.5716, 0.4264, 0.5761, 0.4651, 0.5395, 0.4672, 0.3362, 0.4808, 0.3737, 0.4781, 0.3775, 0.5184, 0.3405, 0.5196, 0.2915, 0.3217, 0.2915, 0.3217, 0.2915, 0.3217, 0.2915, 0.3217, 0.2583, 0.8016, 0.2903, 0.7839, 0.2888, 0.8195, 0.257, 0.8485, 0.1208, 0.3983, 0.1224, 0.4401, 0.06662, 0.4401, 0.0658, 0.3983, 0.1081, 0.3217, 0.116, 0.3582, 0.06315, 0.3582, 0.05879, 0.3217, 0.5395, 0.4672, 0.5761, 0.4651, 0.5767, 0.5041, 0.5409, 0.5077, 0.3405, 0.5196, 0.3775, 0.5184, 0.3828, 0.5568, 0.3475, 0.556, 0.3775, 0.5184, 0.4179, 0.5171, 0.4216, 0.5571, 0.3828, 0.5568, 0.4179, 0.5171, 0.4597, 0.5149, 0.4621, 0.5556, 0.4216, 0.5571, 0.4597, 0.5149, 0.5013, 0.5116, 0.5022, 0.5518, 0.4621, 0.5556, 0.5013, 0.5116, 0.5409, 0.5077, 0.5401, 0.5464, 0.5022, 0.5518, 0.5409, 0.5077, 0.5767, 0.5041, 0.5741, 0.5411, 0.5401, 0.5464, 0.3475, 0.556, 0.3828, 0.5568, 0.3879, 0.5914, 0.3551, 0.5878, 0.3828, 0.5568, 0.4216, 0.5571, 0.425, 0.5936, 0.3879, 0.5914, 0.4216, 0.5571, 0.4621, 0.5556, 0.464, 0.5929, 0.425, 0.5936, 0.4621, 0.5556, 0.5022, 0.5518, 0.5027, 0.5885, 0.464, 0.5929, 0.5022, 0.5518, 0.5401, 0.5464, 0.5387, 0.5815, 0.5027, 0.5885, 0.5401, 0.5464, 0.5741, 0.5411, 0.57, 0.5737, 0.5387, 0.5815, 0.322, 0.3574, 0.3419, 0.3472, 0.3409, 0.3728, 0.3148, 0.378, 0.3419, 0.3472, 0.3719, 0.3356, 0.3729, 0.3647, 0.3409, 0.3728, 0.3719, 0.3356, 0.4073, 0.3265, 0.4094, 0.3574, 0.3729, 0.3647, 0.4073, 0.3265, 0.4454, 0.3215, 0.4482, 0.3529, 0.4094, 0.3574, 0.4454, 0.3215, 0.4837, 0.3215, 0.4871, 0.3523, 0.4482, 0.3529, 0.4837, 0.3215, 0.5196, 0.3259, 0.5237, 0.3548, 0.4871, 0.3523, 0.5196, 0.3259, 0.5504, 0.3335, 0.5558, 0.3587, 0.5237, 0.3548, 0.5504, 0.3335, 0.5709, 0.341, 0.5812, 0.3605, 0.5558, 0.3587, 0.5558, 0.3587, 0.5812, 0.3605, 0.5929, 0.3902, 0.5642, 0.3902, 0.5642, 0.3902, 0.5929, 0.3902, 0.6021, 0.4253, 0.5716, 0.4264, 0.5716, 0.4264, 0.6021, 0.4253, 0.6072, 0.4633, 0.5761, 0.4651, 0.5761, 0.4651, 0.6072, 0.4633, 0.6071, 0.5017, 0.5767, 0.5041, 0.5767, 0.5041, 0.6071, 0.5017, 0.6027, 0.5379, 0.5741, 0.5411, 0.5741, 0.5411, 0.6027, 0.5379, 0.595, 0.5691, 0.57, 0.5737, 0.57, 0.5737, 0.595, 0.5691, 0.5873, 0.59, 0.568, 0.5999, 0.5387, 0.5815, 0.57, 0.5737, 0.568, 0.5999, 0.5384, 0.6112, 0.5027, 0.5885, 0.5387, 0.5815, 0.5384, 0.6112, 0.5034, 0.6201, 0.464, 0.5929, 0.5027, 0.5885, 0.5034, 0.6201, 0.4655, 0.6251, 0.425, 0.5936, 0.464, 0.5929, 0.4655, 0.6251, 0.427, 0.6251, 0.3879, 0.5914, 0.425, 0.5936, 0.427, 0.6251, 0.3908, 0.6209, 0.3551, 0.5878, 0.3879, 0.5914, 0.3908, 0.6209, 0.3595, 0.6136, 0.3286, 0.5866, 0.3551, 0.5878, 0.3595, 0.6136, 0.3384, 0.6063, 0.3175, 0.5566, 0.3475, 0.556, 0.3551, 0.5878, 0.3286, 0.5866, 0.3086, 0.5213, 0.3405, 0.5196, 0.3475, 0.556, 0.3175, 0.5566, 0.3037, 0.4833, 0.3362, 0.4808, 0.3405, 0.5196, 0.3086, 0.5213, 0.3036, 0.4449, 0.3354, 0.4419, 0.3362, 0.4808, 0.3037, 0.4833, 0.3077, 0.4089, 0.3375, 0.4051, 0.3354, 0.4419, 0.3036, 0.4449, 0.3148, 0.378, 0.3409, 0.3728, 0.3375, 0.4051, 0.3077, 0.4089, 0.9529, 0.03523, 0.9865, 0.02936, 0.9853, 0.06409, 0.9488, 0.06737, 0.4564, 0.6642, 0.4175, 0.661, 0.4174, 0.643, 0.4551, 0.6462, 0.9488, 0.06737, 0.9853, 0.06409, 0.9836, 0.1026, 0.9451, 0.104, 0.493, 0.6731, 0.4564, 0.6642, 0.4551, 0.6462, 0.4905, 0.6551, 0.02416, 0.3217, 0.02601, 0.3582, 0.0001101, 0.3582, 4.46e-08, 0.3217, 0.02716, 0.4819, 0.02601, 0.522, 0.0001101, 0.522, 0.0002167, 0.4819, 0.1141, 0.8837, 0.1472, 0.8851, 0.1472, 0.9092, 0.1147, 0.9081, 0.256, 0.8815, 0.2877, 0.8445, 0.287, 0.8619, 0.2554, 0.9045, 0.9451, 0.104, 0.9836, 0.1026, 0.9827, 0.143, 0.9436, 0.143, 0.05611, 0.03012, 0.03533, 0.03766, 0.04063, 0.01981, 0.06074, 0.01223, 0.4565, 0.8208, 0.4931, 0.8298, 0.4931, 0.8472, 0.4565, 0.8383, 0.3097, 0.8438, 0.3419, 0.8298, 0.3419, 0.8472, 0.3097, 0.8612, 0.02747, 0.4401, 0.02716, 0.4819, 0.0002167, 0.4819, 0.0001619, 0.4401, 0.2193, 0.8828, 0.256, 0.8815, 0.2554, 0.9045, 0.2187, 0.9068, 0.9436, 0.143, 0.9827, 0.143, 0.9836, 0.1834, 0.9451, 0.1819, 0.5496, 0.7861, 0.5528, 0.8265, 0.534, 0.8251, 0.5308, 0.7861, 0.1804, 0.8836, 0.2193, 0.8828, 0.2187, 0.9068, 0.1797, 0.908, 0.4931, 0.8298, 0.5252, 0.8438, 0.5252, 0.8612, 0.4931, 0.8472, 0.3419, 0.8298, 0.3786, 0.8208, 0.3786, 0.8383, 0.3419, 0.8472, 0.02716, 0.3983, 0.02747, 0.4401, 0.0001619, 0.4401, 0.0002166, 0.3983, 0.9451, 0.1819, 0.9836, 0.1834, 0.9853, 0.2219, 0.9488, 0.2186, 0.5251, 0.6871, 0.493, 0.6731, 0.4905, 0.6551, 0.5215, 0.6691, 0.1472, 0.8851, 0.1804, 0.8836, 0.1797, 0.908, 0.1472, 0.9092, 0.006568, 0.8445, 0.03836, 0.8815, 0.03902, 0.9045, 0.007297, 0.8619, 0.3786, 0.8208, 0.4176, 0.8177, 0.4176, 0.8351, 0.3786, 0.8383, 0.02601, 0.3582, 0.02716, 0.3983, 0.0002166, 0.3983, 0.0001101, 0.3582, 0.9488, 0.2186, 0.9853, 0.2219, 0.9865, 0.2566, 0.9529, 0.2507, 0.2943, 0.6877, 0.2619, 0.6746, 0.2626, 0.6565, 0.2938, 0.6696, 0.02601, 0.522, 0.02416, 0.5585, -1.415e-08, 0.5585, 0.0001101, 0.522, 0.03836, 0.8815, 0.07513, 0.8828, 0.07577, 0.9068, 0.03902, 0.9045, 0.07513, 0.8828, 0.1141, 0.8837, 0.1147, 0.9081, 0.07577, 0.9068, 0.4176, 0.8177, 0.4565, 0.8208, 0.4565, 0.8383, 0.4176, 0.8351, 0.9326, 0.0182, 0.9538, 0.009435, 0.9529, 0.03523, 0.925, 0.03845, 0.9538, 0.009435, 0.9852, -4.926e-09, 0.9865, 0.02936, 0.9529, 0.03523, 0.08715, 0.02256, 0.05611, 0.03012, 0.06074, 0.01223, 0.09078, 0.004606, 0.6003, 0.643, 0.5779, 0.6724, 0.5592, 0.6761, 0.5816, 0.6477, 0.2619, 0.6746, 0.2251, 0.6666, 0.2271, 0.6485, 0.2626, 0.6565, 0.1233, 0.01814, 0.08715, 0.02256, 0.09078, 0.004606, 0.1257, 0.0001118, 0.2251, 0.6666, 0.1861, 0.6641, 0.1895, 0.646, 0.2271, 0.6485, 0.1616, 0.01811, 0.1233, 0.01814, 0.1257, 0.0001118, 0.1628, -7.716e-09, 0.2732, 0.4401, 0.2697, 0.3983, 0.2879, 0.3997, 0.2915, 0.4401, 0.1861, 0.6641, 0.1472, 0.6677, 0.152, 0.6495, 0.1895, 0.646, 0.2697, 0.3983, 0.2591, 0.3582, 0.2774, 0.3609, 0.2879, 0.3997, 0.1997, 0.02308, 0.1616, 0.01811, 0.1628, -7.716e-09, 0.1996, 0.004892, 0.3785, 0.6642, 0.3418, 0.6731, 0.3443, 0.6551, 0.3798, 0.6462, 0.2591, 0.3582, 0.2416, 0.3217, 0.2598, 0.3256, 0.2774, 0.3609, 0.5528, 0.7457, 0.5496, 0.7861, 0.5308, 0.7861, 0.534, 0.747, 0.3908, 0.6209, 0.427, 0.6251, 0.433, 0.643, 0.398, 0.6387, 0.5622, 0.7072, 0.5528, 0.7457, 0.534, 0.747, 0.5434, 0.7098, 0.2349, 0.03212, 0.1997, 0.02308, 0.1996, 0.004892, 0.2336, 0.01385, 0.2591, 0.522, 0.2697, 0.4819, 0.2879, 0.4805, 0.2774, 0.5192, 0.5779, 0.6724, 0.5622, 0.7072, 0.5434, 0.7098, 0.5592, 0.6761, 0.9529, 0.2507, 0.9865, 0.2566, 0.9852, 0.2859, 0.9538, 0.2765, 0.925, 0.2475, 0.9529, 0.2507, 0.9538, 0.2765, 0.9326, 0.2677, 0.9168, 0.217, 0.9488, 0.2186, 0.9529, 0.2507, 0.925, 0.2475, 0.911, 0.1813, 0.9451, 0.1819, 0.9488, 0.2186, 0.9168, 0.217, 0.9089, 0.143, 0.9436, 0.143, 0.9451, 0.1819, 0.911, 0.1813, 0.911, 0.1047, 0.9451, 0.104, 0.9436, 0.143, 0.9089, 0.143, 0.9168, 0.06895, 0.9488, 0.06737, 0.9451, 0.104, 0.911, 0.1047, 0.925, 0.03845, 0.9529, 0.03523, 0.9488, 0.06737, 0.9168, 0.06895, 0.5558, 0.2663, 0.5232, 0.2698, 0.5286, 0.2351, 0.5636, 0.2344, 0.5232, 0.2698, 0.4862, 0.2721, 0.4899, 0.2354, 0.5286, 0.2351, 0.4862, 0.2721, 0.4472, 0.2714, 0.4494, 0.234, 0.4899, 0.2354, 0.4472, 0.2714, 0.4085, 0.267, 0.4093, 0.2302, 0.4494, 0.234, 0.4085, 0.267, 0.3723, 0.26, 0.3712, 0.2249, 0.4093, 0.2302, 0.3723, 0.26, 0.3408, 0.2522, 0.3369, 0.2196, 0.3712, 0.2249, 0.5636, 0.2344, 0.5286, 0.2351, 0.534, 0.1968, 0.5707, 0.198, 0.5286, 0.2351, 0.4899, 0.2354, 0.4938, 0.1954, 0.534, 0.1968, 0.4899, 0.2354, 0.4494, 0.234, 0.452, 0.1932, 0.4938, 0.1954, 0.4494, 0.234, 0.4093, 0.2302, 0.4103, 0.1899, 0.452, 0.1932, 0.4093, 0.2302, 0.3712, 0.2249, 0.3706, 0.1861, 0.4103, 0.1899, 0.3712, 0.2249, 0.3369, 0.2196, 0.3344, 0.1826, 0.3706, 0.1861, 0.5707, 0.198, 0.534, 0.1968, 0.5378, 0.1565, 0.5751, 0.1592, 0.534, 0.1968, 0.4938, 0.1954, 0.4971, 0.1537, 0.5378, 0.1565, 0.4938, 0.1954, 0.452, 0.1932, 0.4547, 0.1508, 0.4971, 0.1537, 0.452, 0.1932, 0.4103, 0.1899, 0.4124, 0.1481, 0.4547, 0.1508, 0.4103, 0.1899, 0.3706, 0.1861, 0.3719, 0.1456, 0.4124, 0.1481, 0.3706, 0.1861, 0.3344, 0.1826, 0.3351, 0.1435, 0.3719, 0.1456, 0.5751, 0.1592, 0.5378, 0.1565, 0.5392, 0.1161, 0.5758, 0.1203, 0.5378, 0.1565, 0.4971, 0.1537, 0.4993, 0.1119, 0.5392, 0.1161, 0.4971, 0.1537, 0.4547, 0.1508, 0.4575, 0.1085, 0.4993, 0.1119, 0.4547, 0.1508, 0.4124, 0.1481, 0.4158, 0.1065, 0.4575, 0.1085, 0.4124, 0.1481, 0.3719, 0.1456, 0.3759, 0.1055, 0.4158, 0.1065, 0.3719, 0.1456, 0.3351, 0.1435, 0.3395, 0.1048, 0.3759, 0.1055, 0.5758, 0.1203, 0.5392, 0.1161, 0.5389, 0.0777, 0.5735, 0.08351, 0.5392, 0.1161, 0.4993, 0.1119, 0.5006, 0.07207, 0.5389, 0.0777, 0.4993, 0.1119, 0.4575, 0.1085, 0.4603, 0.06812, 0.5006, 0.07207, 0.4575, 0.1085, 0.4158, 0.1065, 0.42, 0.0668, 0.4603, 0.06812, 0.4158, 0.1065, 0.3759, 0.1055, 0.3815, 0.06742, 0.42, 0.0668, 0.3759, 0.1055, 0.3395, 0.1048, 0.3468, 0.06871, 0.3815, 0.06742, 0.5735, 0.08351, 0.5389, 0.0777, 0.5381, 0.04311, 0.5699, 0.05129, 0.5389, 0.0777, 0.5006, 0.07207, 0.5017, 0.03583, 0.5381, 0.04311, 0.5006, 0.07207, 0.4603, 0.06812, 0.4629, 0.03135, 0.5017, 0.03583, 0.4603, 0.06812, 0.42, 0.0668, 0.424, 0.03075, 0.4629, 0.03135, 0.42, 0.0668, 0.3815, 0.06742, 0.3872, 0.03326, 0.424, 0.03075, 0.3815, 0.06742, 0.3468, 0.06871, 0.3549, 0.03725, 0.3872, 0.03326, 0.572, 0.2848, 0.5511, 0.2921, 0.5558, 0.2663, 0.582, 0.2651, 0.5511, 0.2921, 0.52, 0.2994, 0.5232, 0.2698, 0.5558, 0.2663, 0.52, 0.2994, 0.4838, 0.3036, 0.4862, 0.2721, 0.5232, 0.2698, 0.4838, 0.3036, 0.4454, 0.3035, 0.4472, 0.2714, 0.4862, 0.2721, 0.4454, 0.3035, 0.4074, 0.2986, 0.4085, 0.267, 0.4472, 0.2714, 0.4074, 0.2986, 0.3723, 0.2897, 0.3723, 0.26, 0.4085, 0.267, 0.3723, 0.2897, 0.3426, 0.2785, 0.3408, 0.2522, 0.3723, 0.26, 0.3426, 0.2785, 0.323, 0.2686, 0.3155, 0.2477, 0.3408, 0.2522, 0.3408, 0.2522, 0.3155, 0.2477, 0.308, 0.2165, 0.3369, 0.2196, 0.3369, 0.2196, 0.308, 0.2165, 0.3036, 0.1803, 0.3344, 0.1826, 0.3344, 0.1826, 0.3036, 0.1803, 0.3036, 0.1419, 0.3351, 0.1435, 0.3351, 0.1435, 0.3036, 0.1419, 0.3086, 0.1039, 0.3395, 0.1048, 0.3395, 0.1048, 0.3086, 0.1039, 0.3177, 0.06874, 0.3468, 0.06871, 0.3468, 0.06871, 0.3177, 0.06874, 0.3292, 0.03909, 0.3549, 0.03725, 0.3549, 0.03725, 0.3292, 0.03909, 0.3393, 0.0196, 0.36, 0.01203, 0.3872, 0.03326, 0.3549, 0.03725, 0.36, 0.01203, 0.391, 0.004448, 0.424, 0.03075, 0.3872, 0.03326, 0.391, 0.004448, 0.427, 1.96e-05, 0.4629, 0.03135, 0.424, 0.03075, 0.427, 1.96e-05, 0.4653, 1.153e-08, 0.5017, 0.03583, 0.4629, 0.03135, 0.4653, 1.153e-08, 0.5034, 0.005008, 0.5381, 0.04311, 0.5017, 0.03583, 0.5034, 0.005008, 0.5387, 0.01409, 0.5699, 0.05129, 0.5381, 0.04311, 0.5387, 0.01409, 0.5686, 0.02565, 0.5956, 0.05649, 0.5699, 0.05129, 0.5686, 0.02565, 0.5883, 0.03586, 0.603, 0.08737, 0.5735, 0.08351, 0.5699, 0.05129, 0.5956, 0.05649, 0.6072, 0.1234, 0.5758, 0.1203, 0.5735, 0.08351, 0.603, 0.08737, 0.6071, 0.1617, 0.5751, 0.1592, 0.5758, 0.1203, 0.6072, 0.1234, 0.6022, 0.1998, 0.5707, 0.198, 0.5751, 0.1592, 0.6071, 0.1617, 0.5933, 0.2351, 0.5636, 0.2344, 0.5707, 0.198, 0.6022, 0.1998, 0.582, 0.2651, 0.5558, 0.2663, 0.5636, 0.2344, 0.5933, 0.2351, 0.871, 0.2532, 0.841, 0.261, 0.8442, 0.2262, 0.8766, 0.2209, 0.841, 0.261, 0.8059, 0.2679, 0.8073, 0.2314, 0.8442, 0.2262, 0.8059, 0.2679, 0.7678, 0.272, 0.7677, 0.235, 0.8073, 0.2314, 0.7678, 0.272, 0.7287, 0.2724, 0.7272, 0.2361, 0.7677, 0.235, 0.7287, 0.2724, 0.6911, 0.2697, 0.6877, 0.2353, 0.7272, 0.2361, 0.6911, 0.2697, 0.6573, 0.2656, 0.6512, 0.2339, 0.6877, 0.2353, 0.8766, 0.2209, 0.8442, 0.2262, 0.8461, 0.1876, 0.8802, 0.184, 0.8442, 0.2262, 0.8073, 0.2314, 0.8077, 0.1914, 0.8461, 0.1876, 0.8073, 0.2314, 0.7677, 0.235, 0.7667, 0.1944, 0.8077, 0.1914, 0.7677, 0.235, 0.7272, 0.2361, 0.7248, 0.1962, 0.7667, 0.1944, 0.7272, 0.2361, 0.6877, 0.2353, 0.6837, 0.1971, 0.7248, 0.1962, 0.6877, 0.2353, 0.6512, 0.2339, 0.6454, 0.1976, 0.6837, 0.1971, 0.8802, 0.184, 0.8461, 0.1876, 0.8455, 0.1472, 0.8802, 0.145, 0.8461, 0.1876, 0.8077, 0.1914, 0.8064, 0.1496, 0.8455, 0.1472, 0.8077, 0.1914, 0.7667, 0.1944, 0.7647, 0.1521, 0.8064, 0.1496, 0.7667, 0.1944, 0.7248, 0.1962, 0.7222, 0.1545, 0.7647, 0.1521, 0.7248, 0.1962, 0.6837, 0.1971, 0.6806, 0.1568, 0.7222, 0.1545, 0.6837, 0.1971, 0.6454, 0.1976, 0.6417, 0.1589, 0.6806, 0.1568, 0.8802, 0.145, 0.8455, 0.1472, 0.8415, 0.107, 0.8758, 0.1062, 0.8455, 0.1472, 0.8064, 0.1496, 0.803, 0.1079, 0.8415, 0.107, 0.8064, 0.1496, 0.7647, 0.1521, 0.7619, 0.1097, 0.803, 0.1079, 0.7647, 0.1521, 0.7222, 0.1545, 0.72, 0.1127, 0.7619, 0.1097, 0.7222, 0.1545, 0.6806, 0.1568, 0.6792, 0.1164, 0.72, 0.1127, 0.6806, 0.1568, 0.6417, 0.1589, 0.641, 0.1199, 0.6792, 0.1164, 0.8758, 0.1062, 0.8415, 0.107, 0.8353, 0.06867, 0.868, 0.06989, 0.8415, 0.107, 0.803, 0.1079, 0.7981, 0.06795, 0.8353, 0.06867, 0.803, 0.1079, 0.7619, 0.1097, 0.7583, 0.06902, 0.7981, 0.06795, 0.7619, 0.1097, 0.72, 0.1127, 0.7179, 0.0726, 0.7583, 0.06902, 0.72, 0.1127, 0.6792, 0.1164, 0.6788, 0.07775, 0.7179, 0.0726, 0.6792, 0.1164, 0.641, 0.1199, 0.6427, 0.08297, 0.6788, 0.07775, 0.868, 0.06989, 0.8353, 0.06867, 0.8282, 0.03413, 0.8588, 0.0381, 0.8353, 0.06867, 0.7981, 0.06795, 0.7925, 0.03151, 0.8282, 0.03413, 0.7981, 0.06795, 0.7583, 0.06902, 0.7541, 0.03188, 0.7925, 0.03151, 0.7583, 0.06902, 0.7179, 0.0726, 0.7153, 0.036, 0.7541, 0.03188, 0.7179, 0.0726, 0.6788, 0.07775, 0.6782, 0.04283, 0.7153, 0.036, 0.6788, 0.07775, 0.6427, 0.08297, 0.6451, 0.0505, 0.6782, 0.04283, 0.8857, 0.2691, 0.8671, 0.2791, 0.871, 0.2532, 0.8943, 0.2485, 0.8671, 0.2791, 0.8385, 0.2903, 0.841, 0.261, 0.871, 0.2532, 0.8385, 0.2903, 0.8042, 0.299, 0.8059, 0.2679, 0.841, 0.261, 0.8042, 0.299, 0.7667, 0.3037, 0.7678, 0.272, 0.8059, 0.2679, 0.7667, 0.3037, 0.7283, 0.3034, 0.7287, 0.2724, 0.7678, 0.272, 0.7283, 0.3034, 0.6917, 0.2988, 0.6911, 0.2697, 0.7287, 0.2724, 0.6917, 0.2988, 0.6598, 0.2911, 0.6573, 0.2656, 0.6911, 0.2697, 0.6598, 0.2911, 0.6382, 0.2835, 0.6294, 0.2638, 0.6573, 0.2656, 0.6573, 0.2656, 0.6294, 0.2638, 0.6194, 0.234, 0.6512, 0.2339, 0.6512, 0.2339, 0.6194, 0.234, 0.6115, 0.1987, 0.6454, 0.1976, 0.6454, 0.1976, 0.6115, 0.1987, 0.6072, 0.1606, 0.6417, 0.1589, 0.6417, 0.1589, 0.6072, 0.1606, 0.6072, 0.1222, 0.641, 0.1199, 0.641, 0.1199, 0.6072, 0.1222, 0.611, 0.08615, 0.6427, 0.08297, 0.6427, 0.08297, 0.611, 0.08615, 0.6176, 0.05513, 0.6451, 0.0505, 0.6451, 0.0505, 0.6176, 0.05513, 0.6241, 0.03437, 0.6447, 0.02449, 0.6782, 0.04283, 0.6451, 0.0505, 0.6447, 0.02449, 0.6755, 0.01335, 0.7153, 0.036, 0.6782, 0.04283, 0.6755, 0.01335, 0.7113, 0.004668, 0.7541, 0.03188, 0.7153, 0.036, 0.7113, 0.004668, 0.7494, -1.941e-08, 0.7925, 0.03151, 0.7541, 0.03188, 0.7494, -1.941e-08, 0.7872, 0.0002627, 0.8282, 0.03413, 0.7925, 0.03151, 0.7872, 0.0002627, 0.8223, 0.004834, 0.8588, 0.0381, 0.8282, 0.03413, 0.8223, 0.004834, 0.852, 0.01246, 0.8824, 0.03976, 0.8588, 0.0381, 0.852, 0.01246, 0.8715, 0.02002, 0.8946, 0.0697, 0.868, 0.06989, 0.8588, 0.0381, 0.8824, 0.03976, 0.904, 0.105, 0.8758, 0.1062, 0.868, 0.06989, 0.8946, 0.0697, 0.9089, 0.1431, 0.8802, 0.145, 0.8758, 0.1062, 0.904, 0.105, 0.9083, 0.1815, 0.8802, 0.184, 0.8802, 0.145, 0.9089, 0.1431, 0.903, 0.2175, 0.8766, 0.2209, 0.8802, 0.184, 0.9083, 0.1815, 0.8943, 0.2485, 0.871, 0.2532, 0.8766, 0.2209, 0.903, 0.2175, 0.2663, 0.06934, 0.2701, 0.1016, 0.2356, 0.0959, 0.2346, 0.06124, 0.2701, 0.1016, 0.2725, 0.1384, 0.2361, 0.1344, 0.2356, 0.0959, 0.2725, 0.1384, 0.2718, 0.1774, 0.2348, 0.1747, 0.2361, 0.1344, 0.2718, 0.1774, 0.2674, 0.2161, 0.2309, 0.215, 0.2348, 0.1747, 0.2674, 0.2161, 0.2603, 0.2525, 0.2254, 0.2534, 0.2309, 0.215, 0.2603, 0.2525, 0.2524, 0.2844, 0.2199, 0.288, 0.2254, 0.2534, 0.2346, 0.06124, 0.2356, 0.0959, 0.1974, 0.09033, 0.1983, 0.05401, 0.2356, 0.0959, 0.2361, 0.1344, 0.1963, 0.1303, 0.1974, 0.09033, 0.2361, 0.1344, 0.2348, 0.1747, 0.1942, 0.172, 0.1963, 0.1303, 0.2348, 0.1747, 0.2309, 0.215, 0.1909, 0.2137, 0.1942, 0.172, 0.2309, 0.215, 0.2254, 0.2534, 0.1868, 0.2537, 0.1909, 0.2137, 0.2254, 0.2534, 0.2199, 0.288, 0.183, 0.2903, 0.1868, 0.2537, 0.1983, 0.05401, 0.1974, 0.09033, 0.1572, 0.08642, 0.1596, 0.04957, 0.1974, 0.09033, 0.1963, 0.1303, 0.1546, 0.1269, 0.1572, 0.08642, 0.1963, 0.1303, 0.1942, 0.172, 0.1518, 0.1692, 0.1546, 0.1269, 0.1942, 0.172, 0.1909, 0.2137, 0.1491, 0.2116, 0.1518, 0.1692, 0.1909, 0.2137, 0.1868, 0.2537, 0.1464, 0.2523, 0.1491, 0.2116, 0.1868, 0.2537, 0.183, 0.2903, 0.144, 0.2896, 0.1464, 0.2523, 0.1596, 0.04957, 0.1572, 0.08642, 0.1168, 0.08511, 0.1206, 0.04898, 0.1572, 0.08642, 0.1546, 0.1269, 0.1128, 0.1249, 0.1168, 0.08511, 0.1546, 0.1269, 0.1518, 0.1692, 0.1095, 0.1665, 0.1128, 0.1249, 0.1518, 0.1692, 0.1491, 0.2116, 0.1074, 0.2083, 0.1095, 0.1665, 0.1491, 0.2116, 0.1464, 0.2523, 0.1062, 0.2485, 0.1074, 0.2083, 0.1464, 0.2523, 0.144, 0.2896, 0.1053, 0.2852, 0.1062, 0.2485, 0.1206, 0.04898, 0.1168, 0.08511, 0.07818, 0.08571, 0.08369, 0.05147, 0.1168, 0.08511, 0.1128, 0.1249, 0.07273, 0.1238, 0.07818, 0.08571, 0.1128, 0.1249, 0.1095, 0.1665, 0.06886, 0.164, 0.07273, 0.1238, 0.1095, 0.1665, 0.1074, 0.2083, 0.06751, 0.2044, 0.06886, 0.164, 0.1074, 0.2083, 0.1062, 0.2485, 0.06799, 0.2432, 0.06751, 0.2044, 0.1062, 0.2485, 0.1053, 0.2852, 0.06902, 0.2782, 0.06799, 0.2432, 0.08369, 0.05147, 0.07818, 0.08571, 0.04331, 0.08695, 0.05124, 0.05542, 0.07818, 0.08571, 0.07273, 0.1238, 0.03619, 0.1231, 0.04331, 0.08695, 0.07273, 0.1238, 0.06886, 0.164, 0.03178, 0.1618, 0.03619, 0.1231, 0.06886, 0.164, 0.06751, 0.2044, 0.03116, 0.2008, 0.03178, 0.1618, 0.06751, 0.2044, 0.06799, 0.2432, 0.03354, 0.2378, 0.03116, 0.2008, 0.06799, 0.2432, 0.06902, 0.2782, 0.03732, 0.2704, 0.03354, 0.2378, 0.2843, 0.05378, 0.2918, 0.07444, 0.2663, 0.06934, 0.2647, 0.04362, 0.2918, 0.07444, 0.2992, 0.1054, 0.2701, 0.1016, 0.2663, 0.06934, 0.2992, 0.1054, 0.3036, 0.1414, 0.2725, 0.1384, 0.2701, 0.1016, 0.3036, 0.1414, 0.3036, 0.1797, 0.2718, 0.1774, 0.2725, 0.1384, 0.3036, 0.1797, 0.2986, 0.2178, 0.2674, 0.2161, 0.2718, 0.1774, 0.2986, 0.2178, 0.2897, 0.2531, 0.2603, 0.2525, 0.2674, 0.2161, 0.2897, 0.2531, 0.2783, 0.283, 0.2524, 0.2844, 0.2603, 0.2525, 0.2783, 0.283, 0.2682, 0.3028, 0.2475, 0.3101, 0.2524, 0.2844, 0.2524, 0.2844, 0.2475, 0.3101, 0.2164, 0.3174, 0.2199, 0.288, 0.2199, 0.288, 0.2164, 0.3174, 0.1803, 0.3217, 0.183, 0.2903, 0.183, 0.2903, 0.1803, 0.3217, 0.142, 0.3217, 0.144, 0.2896, 0.144, 0.2896, 0.142, 0.3217, 0.1039, 0.3168, 0.1053, 0.2852, 0.1053, 0.2852, 0.1039, 0.3168, 0.06869, 0.3079, 0.06902, 0.2782, 0.06902, 0.2782, 0.06869, 0.3079, 0.03886, 0.2966, 0.03732, 0.2704, 0.03732, 0.2704, 0.03886, 0.2966, 0.01921, 0.2867, 0.01178, 0.2658, 0.03354, 0.2378, 0.03732, 0.2704, 0.01178, 0.2658, 0.004338, 0.2346, 0.03116, 0.2008, 0.03354, 0.2378, 0.004338, 0.2346, 2.591e-09, 0.1985, 0.03178, 0.1618, 0.03116, 0.2008, 2.591e-09, 0.1985, 5.89e-10, 0.1601, 0.03619, 0.1231, 0.03178, 0.1618, 5.89e-10, 0.1601, 0.004944, 0.1221, 0.04331, 0.08695, 0.03619, 0.1231, 0.004944, 0.1221, 0.0139, 0.0869, 0.05124, 0.05542, 0.04331, 0.08695, 0.0139, 0.0869, 0.02528, 0.0572, 0.05611, 0.03012, 0.05124, 0.05542, 0.02528, 0.0572, 0.03533, 0.03766, 0.08715, 0.02256, 0.08369, 0.05147, 0.05124, 0.05542, 0.05611, 0.03012, 0.1233, 0.01814, 0.1206, 0.04898, 0.08369, 0.05147, 0.08715, 0.02256, 0.1616, 0.01811, 0.1596, 0.04957, 0.1206, 0.04898, 0.1233, 0.01814, 0.1997, 0.02308, 0.1983, 0.05401, 0.1596, 0.04957, 0.1616, 0.01811, 0.2349, 0.03212, 0.2346, 0.06124, 0.1983, 0.05401, 0.1997, 0.02308, 0.2647, 0.04362, 0.2663, 0.06934, 0.2346, 0.06124, 0.2349, 0.03212, 0.9347, 0.8206, 0.9347, 0.859, 0.8981, 0.8638, 0.8981, 0.8238, 0.8981, 0.8238, 0.8981, 0.8638, 0.8594, 0.8657, 0.8594, 0.825, 0.8981, 0.7052, 0.8981, 0.7454, 0.8594, 0.7454, 0.8594, 0.7045, 0.9347, 0.7068, 0.9347, 0.7454, 0.8981, 0.7454, 0.8981, 0.7052, 0.9347, 0.6693, 0.9347, 0.7068, 0.8981, 0.7052, 0.8981, 0.6661, 0.8981, 0.6661, 0.8981, 0.7052, 0.8594, 0.7045, 0.8594, 0.6648, 0.8981, 0.627, 0.8981, 0.6661, 0.8594, 0.6648, 0.8594, 0.6251, 0.9347, 0.6318, 0.9347, 0.6693, 0.8981, 0.6661, 0.8981, 0.627, 0.8981, 0.7454, 0.8981, 0.7838, 0.8594, 0.7844, 0.8594, 0.7454, 0.9347, 0.7454, 0.9347, 0.7823, 0.8981, 0.7838, 0.8981, 0.7454, 0.8981, 0.7838, 0.8981, 0.8238, 0.8594, 0.825, 0.8594, 0.7844, 0.9347, 0.7823, 0.9347, 0.8206, 0.8981, 0.8238, 0.8981, 0.7838, 0.827, 0.8638, 0.8268, 0.8273, 0.8594, 0.825, 0.8594, 0.8657, 0.8268, 0.8273, 0.8269, 0.7872, 0.8594, 0.7844, 0.8594, 0.825, 0.8269, 0.7872, 0.8269, 0.7454, 0.8594, 0.7454, 0.8594, 0.7844, 0.8269, 0.7454, 0.8269, 0.7036, 0.8594, 0.7045, 0.8594, 0.7454, 0.8269, 0.7036, 0.8268, 0.6635, 0.8594, 0.6648, 0.8594, 0.7045, 0.8594, 0.6251, 0.8594, 0.6648, 0.8268, 0.6635, 0.827, 0.627, 0.5252, 0.8612, 0.5308, 0.9068, 0.4924, 0.9068, 0.4931, 0.8472, 0.4931, 0.8472, 0.4924, 0.9068, 0.4541, 0.9068, 0.4565, 0.8383, 0.3036, 0.9068, 0.3097, 0.8612, 0.3419, 0.8472, 0.3411, 0.9068, 0.3786, 0.8383, 0.3786, 0.9068, 0.3411, 0.9068, 0.3419, 0.8472, 0.4176, 0.8351, 0.4172, 0.9068, 0.3786, 0.9068, 0.3786, 0.8383, 0.4565, 0.8383, 0.4541, 0.9068, 0.4172, 0.9068, 0.4176, 0.8351, 0.6089, 0.6634, 0.645, 0.6583, 0.6464, 0.6936, 0.6084, 0.697, 0.6084, 0.697, 0.6464, 0.6936, 0.647, 0.7323, 0.6073, 0.7343, 0.6073, 0.7343, 0.647, 0.7323, 0.6474, 0.7727, 0.6072, 0.7733, 0.6072, 0.7733, 0.6474, 0.7727, 0.6482, 0.8131, 0.6086, 0.8124, 0.6086, 0.8124, 0.6482, 0.8131, 0.6488, 0.8518, 0.6107, 0.8496, 0.6107, 0.8496, 0.6488, 0.8518, 0.6486, 0.8871, 0.6124, 0.8831, 0.6072, 0.6351, 0.6421, 0.6281, 0.645, 0.6583, 0.6089, 0.6634, 0.6421, 0.6281, 0.679, 0.6251, 0.6826, 0.6558, 0.645, 0.6583, 0.679, 0.6251, 0.7153, 0.6269, 0.7195, 0.6571, 0.6826, 0.6558, 0.7153, 0.6269, 0.7488, 0.6329, 0.7536, 0.6612, 0.7195, 0.6571, 0.7488, 0.6329, 0.7769, 0.6415, 0.7827, 0.6664, 0.7536, 0.6612, 0.7769, 0.6415, 0.7953, 0.6497, 0.8051, 0.6692, 0.7827, 0.6664, 0.7827, 0.6664, 0.8051, 0.6692, 0.8158, 0.6985, 0.7905, 0.6973, 0.7905, 0.6973, 0.8158, 0.6985, 0.8235, 0.7329, 0.7967, 0.7327, 0.7967, 0.7327, 0.8235, 0.7329, 0.8268, 0.7699, 0.7995, 0.7703, 0.7995, 0.7703, 0.8268, 0.7699, 0.8247, 0.8069, 0.7979, 0.808, 0.7979, 0.808, 0.8247, 0.8069, 0.818, 0.8416, 0.7928, 0.8435, 0.7928, 0.8435, 0.818, 0.8416, 0.8082, 0.8712, 0.786, 0.8747, 0.786, 0.8747, 0.8082, 0.8712, 0.7991, 0.891, 0.7809, 0.8997, 0.757, 0.8808, 0.786, 0.8747, 0.7809, 0.8997, 0.7531, 0.9093, 0.7231, 0.886, 0.757, 0.8808, 0.7531, 0.9093, 0.7198, 0.9162, 0.6862, 0.8884, 0.7231, 0.886, 0.7198, 0.9162, 0.6836, 0.9192, 0.6486, 0.8871, 0.6862, 0.8884, 0.6836, 0.9192, 0.6466, 0.9174, 0.6124, 0.8831, 0.6486, 0.8871, 0.6466, 0.9174, 0.6115, 0.9115, 0.2697, 0.4819, 0.2732, 0.4401, 0.2915, 0.4401, 0.2879, 0.4805, 0.323, 0.2686, 0.3426, 0.2785, 0.3416, 0.2967, 0.3228, 0.2868, 0.5622, 0.865, 0.5779, 0.8996, 0.5592, 0.8958, 0.5434, 0.8623, 0.4175, 0.661, 0.3785, 0.6642, 0.3798, 0.6462, 0.4174, 0.643, 0.3426, 0.2785, 0.3723, 0.2897, 0.3702, 0.3079, 0.3416, 0.2967, 0.2416, 0.5585, 0.2591, 0.522, 0.2774, 0.5192, 0.2598, 0.5545, 0.1472, 0.6677, 0.1084, 0.6641, 0.1049, 0.646, 0.1424, 0.6495, 0.3723, 0.2897, 0.4074, 0.2986, 0.4041, 0.3167, 0.3702, 0.3079, 0.3418, 0.6731, 0.3096, 0.6871, 0.3132, 0.6691, 0.3443, 0.6551, 0.1084, 0.6641, 0.06935, 0.6666, 0.06731, 0.6485, 0.1049, 0.646, 0.568, 0.5999, 0.5873, 0.59, 0.5875, 0.6082, 0.5689, 0.6181, 0.4074, 0.2986, 0.4454, 0.3035, 0.4407, 0.3215, 0.4041, 0.3167, 0.06935, 0.6666, 0.03247, 0.6746, 0.03174, 0.6565, 0.06731, 0.6485, 0.5384, 0.6112, 0.568, 0.5999, 0.5689, 0.6181, 0.5404, 0.6293, 0.4454, 0.3035, 0.4838, 0.3036, 0.4778, 0.3215, 0.4407, 0.3215, 0.03247, 0.6746, -9.262e-09, 0.6876, 0.0004256, 0.6695, 0.03174, 0.6565, 0.5034, 0.6201, 0.5384, 0.6112, 0.5404, 0.6293, 0.5067, 0.6382, 0.4838, 0.3036, 0.52, 0.2994, 0.5127, 0.3172, 0.4778, 0.3215, 0.2843, 0.05378, 0.2647, 0.04362, 0.2624, 0.02528, 0.2814, 0.03539, 0.4655, 0.6251, 0.5034, 0.6201, 0.5067, 0.6382, 0.4701, 0.643, 0.5528, 0.8265, 0.5622, 0.865, 0.5434, 0.8623, 0.534, 0.8251, 0.2647, 0.04362, 0.2349, 0.03212, 0.2336, 0.01385, 0.2624, 0.02528, 0.5779, 0.8996, 0.6003, 0.9289, 0.5816, 0.9242, 0.5592, 0.8958, 0.427, 0.6251, 0.4655, 0.6251, 0.4701, 0.643, 0.433, 0.643, 0.3786, 0.7959, 0.4176, 0.7927, 0.4176, 0.8177, 0.3786, 0.8208, 0.06315, 0.3582, 0.0658, 0.3983, 0.02716, 0.3983, 0.02601, 0.3582, 0.06315, 0.522, 0.05879, 0.5585, 0.02416, 0.5585, 0.02601, 0.522, 0.03742, 0.8485, 0.07421, 0.8484, 0.07513, 0.8828, 0.03836, 0.8815, 0.07421, 0.8484, 0.1132, 0.8487, 0.1141, 0.8837, 0.07513, 0.8828, 0.4176, 0.7927, 0.4565, 0.7959, 0.4565, 0.8208, 0.4176, 0.8177, 0.1119, 0.7989, 0.1472, 0.8011, 0.1472, 0.8505, 0.1132, 0.8487, 0.3097, 0.7833, 0.3419, 0.7693, 0.3419, 0.8048, 0.3097, 0.8188, 0.1208, 0.4819, 0.116, 0.522, 0.06315, 0.522, 0.0658, 0.4819, 0.1224, 0.4401, 0.1208, 0.4819, 0.0658, 0.4819, 0.06662, 0.4401, 0.005521, 0.8195, 0.03742, 0.8485, 0.03836, 0.8815, 0.006568, 0.8445, 0.004031, 0.7839, 0.03609, 0.8016, 0.03742, 0.8485, 0.005521, 0.8195, 0.0658, 0.3983, 0.06662, 0.4401, 0.02747, 0.4401, 0.02716, 0.3983, 0.3419, 0.8048, 0.3786, 0.7959, 0.3786, 0.8208, 0.3419, 0.8298, 0.4931, 0.8048, 0.5252, 0.8188, 0.5252, 0.8438, 0.4931, 0.8298, 0.4175, 0.7572, 0.4565, 0.7603, 0.4565, 0.7959, 0.4176, 0.7927, 0.0729, 0.7993, 0.1119, 0.7989, 0.1132, 0.8487, 0.07421, 0.8484, 0.06662, 0.4401, 0.0658, 0.4819, 0.02716, 0.4819, 0.02747, 0.4401, 0.3097, 0.8188, 0.3419, 0.8048, 0.3419, 0.8298, 0.3097, 0.8438, 0.4565, 0.7959, 0.4931, 0.8048, 0.4931, 0.8298, 0.4565, 0.8208, 0.257, 0.8485, 0.2888, 0.8195, 0.2877, 0.8445, 0.256, 0.8815, 0.1132, 0.8487, 0.1472, 0.8505, 0.1472, 0.8851, 0.1141, 0.8837, 0.0658, 0.4819, 0.06315, 0.522, 0.02601, 0.522, 0.02716, 0.4819, 0.05879, 0.3217, 0.06315, 0.3582, 0.02601, 0.3582, 0.02416, 0.3217, 0.2416, 0.3217, 0.2591, 0.3582, 0.116, 0.3582, 0.1081, 0.3217, 0.2697, 0.4819, 0.2591, 0.522, 0.116, 0.522, 0.1208, 0.4819, 0.1084, 0.6641, 0.1472, 0.6677, 0.1472, 0.8011, 0.1119, 0.7989, 0.2619, 0.6746, 0.2943, 0.6877, 0.2903, 0.7839, 0.2583, 0.8016, 0.4564, 0.6642, 0.493, 0.6731, 0.4931, 0.7693, 0.4565, 0.7603, 0.3096, 0.6871, 0.3418, 0.6731, 0.3419, 0.7693, 0.3097, 0.7833, 0.2732, 0.4401, 0.2697, 0.4819, 0.1208, 0.4819, 0.1224, 0.4401, 0.2251, 0.6666, 0.2619, 0.6746, 0.2583, 0.8016, 0.2216, 0.7993, 0.1861, 0.6641, 0.2251, 0.6666, 0.2216, 0.7993, 0.1826, 0.7989, 0.493, 0.6731, 0.5251, 0.6871, 0.5252, 0.7833, 0.4931, 0.7693, 0.3418, 0.6731, 0.3785, 0.6642, 0.3786, 0.7603, 0.3419, 0.7693, 0.2697, 0.3983, 0.2732, 0.4401, 0.1224, 0.4401, 0.1208, 0.3983, 0.1472, 0.6677, 0.1861, 0.6641, 0.1826, 0.7989, 0.1472, 0.8011, -9.262e-09, 0.6876, 0.03247, 0.6746, 0.03609, 0.8016, 0.004031, 0.7839, 0.4175, 0.661, 0.4564, 0.6642, 0.4565, 0.7603, 0.4175, 0.7572, 0.06935, 0.6666, 0.1084, 0.6641, 0.1119, 0.7989, 0.0729, 0.7993, 0.03247, 0.6746, 0.06935, 0.6666, 0.0729, 0.7993, 0.03609, 0.8016, 0.2591, 0.522, 0.2416, 0.5585, 0.1081, 0.5585, 0.116, 0.522, 0.2591, 0.3582, 0.2697, 0.3983, 0.1208, 0.3983, 0.116, 0.3582, 0.3785, 0.6642, 0.4175, 0.661, 0.4175, 0.7572, 0.3786, 0.7603, 0.03609, 0.8016, 0.0729, 0.7993, 0.07421, 0.8484, 0.03742, 0.8485, 0.116, 0.522, 0.1081, 0.5585, 0.05879, 0.5585, 0.06315, 0.522, 0.116, 0.3582, 0.1208, 0.3983, 0.0658, 0.3983, 0.06315, 0.3582, 0.3786, 0.7603, 0.4175, 0.7572, 0.4176, 0.7927, 0.3786, 0.7959, 0.3437, 0.9894, 0.3036, 0.9874, 0.3042, 0.9093, 0.351, 0.9079, 0.3838, 0.9848, 0.3437, 0.9894, 0.351, 0.9079, 0.3838, 0.9068, 0.9125, 0.3619, 0.9213, 0.3215, 1.0, 0.333, 0.9968, 0.3696, 0.9107, 0.4035, 0.9125, 0.3619, 0.9968, 0.3696, 0.9967, 0.4083, 0.9161, 0.4447, 0.9107, 0.4035, 0.9967, 0.4083, 1.0, 0.4413, 0.9106, 0.9897, 0.8268, 0.985, 0.8302, 0.9497, 0.9159, 0.9481, 0.9159, 0.9481, 0.8302, 0.9497, 0.83, 0.9107, 0.9142, 0.9061, 0.9142, 0.9061, 0.83, 0.9107, 0.8268, 0.8739, 0.9053, 0.8657, 0.02555, 0.6424, 0.02416, 0.5585, 0.05879, 0.5585, 0.06736, 0.646, 0.06736, 0.646, 0.05879, 0.5585, 0.1081, 0.5585, 0.1092, 0.6424, 0.9355, 0.9075, 0.9388, 0.9475, 0.9193, 0.9459, 0.9159, 0.9059, 0.9143, 0.4866, 0.9107, 0.4447, 0.9417, 0.4447, 0.9452, 0.4866, 0.2915, 0.3217, 0.2915, 0.3217, 0.2915, 0.3217, 0.2915, 0.3217, 0.2915, 0.3217, 0.2915, 0.3217, 0.2915, 0.3217, 0.2915, 0.3217, 0.2915, 0.3217, 0.2915, 0.3217, 0.2915, 0.3217, 0.2915, 0.3217, 0.2915, 0.3217, 0.2915, 0.3217, 0.2915, 0.3217, 0.2915, 0.3217, 0.9382, 0.6103, 0.9107, 0.612, 0.9113, 0.5702, 0.9394, 0.57, 0.9394, 0.57, 0.9113, 0.5702, 0.9107, 0.5284, 0.9382, 0.5295, 0.9587, 0.7019, 0.9417, 0.7396, 0.9347, 0.717, 0.9347, 0.6824, 0.9388, 0.8672, 0.9355, 0.9075, 0.9159, 0.9059, 0.9193, 0.8657, 0.9107, 0.5284, 0.9143, 0.4866, 0.9452, 0.4866, 0.9417, 0.5284, 0.9518, 0.6824, 0.9347, 0.6446, 0.9587, 0.6251, 0.9587, 0.6597])
me_cube_001.update()

# ---- objects
ob_cube = bpy.data.objects.new('Cube', me_cube_001)

# ---- transforms, parenting, visibility, modifiers, constraints
ob_cube.location = (0.0, 0.0, 0.0)
_m = ob_cube.modifiers.new('Smooth by Angle', 'NODES')
_m.node_group = ng_smooth_by_angle
_m.use_pin_to_last = True
_m.show_group_selector = False

# ---- collection membership
col_collection.objects.link(ob_cube)

# ---- scene / render settings (as saved in the file)
scene.frame_start = 1; scene.frame_end = 250; scene.frame_set(1)
scene.render.engine = 'BLENDER_EEVEE_NEXT'
bpy.context.view_layer.update()

# ---- added for rendering (the .blend has no active camera and no usable light): camera, sun
cam_auto = bpy.data.cameras.new('AutoCamera')
cam_auto.lens = 50.0
cam_auto.sensor_width = 36.0
cam_auto.clip_end = 1000.0
ob_auto_camera = bpy.data.objects.new('AutoCamera', cam_auto)
scene.collection.objects.link(ob_auto_camera)
ob_auto_camera.location = (28.1049, -32.8279, 22.2505)
ob_auto_camera.rotation_euler = (1.09748, -7.21219e-08, 0.694738)
scene.camera = ob_auto_camera
light_auto_sun = bpy.data.lights.new('AutoSun', 'SUN')
light_auto_sun.energy = 3.0
light_auto_sun.angle = 0.0523599
ob_auto_sun = bpy.data.objects.new('AutoSun', light_auto_sun)
scene.collection.objects.link(ob_auto_sun)
ob_auto_sun.rotation_euler = (0.872665, 0.174533, 0.523599)
bpy.context.view_layer.update()
